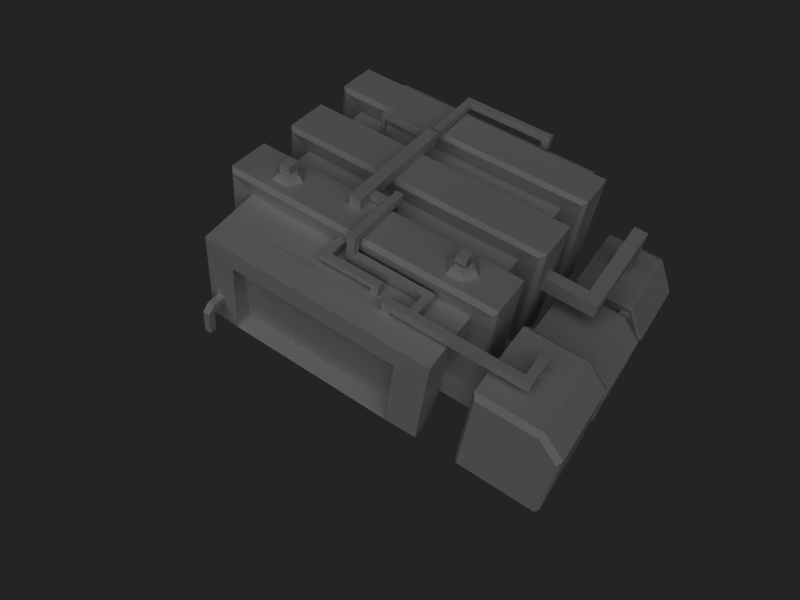 # Source: factory.blend  (saved by Blender 2.45.0; exported with 4.5.12 LTS)
import bpy
from mathutils import Matrix  # noqa: F401  (used for matrix-valued properties, if any)

bpy.ops.wm.read_factory_settings(use_empty=True)
scene = bpy.context.scene
scene.name = 'Scene'

# ---- collections
col_collection_1 = bpy.data.collections.new('Collection 1'); scene.collection.children.link(col_collection_1)
col_collection_2 = bpy.data.collections.new('Collection 2'); scene.collection.children.link(col_collection_2)
col_collection_2.hide_render = True
col_collection_2.hide_viewport = True

# ---- materials (node trees are filled in below, after node groups)
mat_pie_mat_004 = bpy.data.materials.new('PIE_mat.004')
mat_pie_mat_004.alpha_threshold = 0.0
mat_pie_mat_004.roughness = 0.5
mat_pie_mat_004.line_color = (0.0, 0.0, 0.0, 1.0)
mat_pie_mat = bpy.data.materials.new('PIE_mat')
mat_pie_mat.alpha_threshold = 0.0
mat_pie_mat.roughness = 0.5
mat_pie_mat.line_color = (0.0, 0.0, 0.0, 1.0)
mat_pie_mat_001 = bpy.data.materials.new('PIE_mat.001')
mat_pie_mat_001.alpha_threshold = 0.0
mat_pie_mat_001.roughness = 0.5
mat_pie_mat_001.line_color = (0.0, 0.0, 0.0, 1.0)
mat_material = bpy.data.materials.new('Material')
mat_material.alpha_threshold = 0.0
mat_material.roughness = 0.5
mat_material.specular_intensity = 0.3837
mat_material.line_color = (0.0, 0.0, 0.0, 1.0)

# ---- material node trees

# ---- world
world_world_001 = bpy.data.worlds.new('World.001'); scene.world = world_world_001
world_world_001.color = (0.141, 0.141, 0.141)
world_world_001.use_sun_shadow = False
world_world_001.sun_shadow_jitter_overblur = 0.0
world_world_001.cycles.sampling_method = 'MANUAL'
world_world_001.cycles.sample_map_resolution = 256

# ---- cameras
cam_camera = bpy.data.cameras.new('Camera')
cam_camera.passepartout_alpha = 0.2
cam_camera.clip_end = 100.0
cam_camera.lens = 35.0
cam_camera.ortho_scale = 7.314
cam_camera.show_passepartout = False
cam_camera.show_safe_areas = True
cam_camera.dof.focus_distance = 0.0
cam_camera.dof.aperture_fstop = 128.0

# ---- lights
light_lamp_004 = bpy.data.lights.new('Lamp.004', 'POINT')
light_lamp_004.transmission_factor = 0.0
light_lamp_004.energy = 3.515
light_lamp_004.shadow_buffer_clip_start = 0.5
light_lamp_004.shadow_soft_size = 1.0
light_lamp_004.shadow_maximum_resolution = 0.006
light_lamp_004.use_absolute_resolution = True
light_lamp_004.cycles.use_multiple_importance_sampling = False
light_lamp_002 = bpy.data.lights.new('Lamp.002', 'SUN')
light_lamp_002.transmission_factor = 0.0
light_lamp_002.angle = 1.571
light_lamp_002.energy = 1.0
light_lamp_002.shadow_buffer_clip_start = 0.5
light_lamp_002.shadow_soft_size = 1.0
light_lamp_002.shadow_cascade_max_distance = 1000.0
light_lamp_002.cycles.use_multiple_importance_sampling = False

# ---- meshes
me_clean_007 = bpy.data.meshes.new('clean.007')
me_clean_007.from_pydata([(-0.3125, 0.0, 0.0), (-0.1562, -0.2734, 0.0), (-0.09375, -0.1641, 0.1641), (-0.1875, 0.0, 0.1641), (-0.1562, -0.2734, 0.0), (0.1562, -0.2734, 0.0), (0.09375, -0.1641, 0.1641), (-0.09375, -0.1641, 0.1641), (0.1562, -0.2734, 0.0), (0.3125, 0.0, 0.0), (0.1875, 0.0, 0.1641), (0.09375, -0.1641, 0.1641), (0.3125, 0.0, 0.0), (0.1562, 0.2734, 0.0), (0.09375, 0.1641, 0.1641), (0.1875, 0.0, 0.1641), (0.1562, 0.2734, 0.0), (-0.1562, 0.2734, 0.0), (-0.09375, 0.1641, 0.1641), (0.09375, 0.1641, 0.1641), (-0.1562, 0.2734, 0.0), (-0.3125, 0.0, 0.0), (-0.1875, 0.0, 0.1641), (-0.09375, 0.1641, 0.1641), (0.0, 0.0, 0.1641), (-0.09375, 0.1641, 0.1641), (-0.1875, 0.0, 0.1641), (-0.09375, -0.1641, 0.1641), (0.09375, -0.1641, 0.1641), (0.1875, 0.0, 0.1641), (0.09375, 0.1641, 0.1641)], [], [(3, 0, 1, 2), (7, 4, 5, 6), (11, 8, 9, 10), (15, 12, 13, 14), (19, 16, 17, 18), (23, 20, 21, 22), (27, 24, 25, 26), (29, 24, 27, 28), (25, 24, 29, 30)])
_uv = me_clean_007.uv_layers.new(name='base')
_uv.uv.foreach_set('vector', [0.2305, 0.1875, 0.2305, 0.2461, 0.0625, 0.2461, 0.0625, 0.1875, 0.2305, 0.2461, 0.2305, 0.1875, 0.0625, 0.1875, 0.0625, 0.2461, 0.2305, 0.2461, 0.2305, 0.1875, 0.0625, 0.1875, 0.0625, 0.2461, 0.2305, 0.2461, 0.2305, 0.1875, 0.0625, 0.1875, 0.0625, 0.2461, 0.0625, 0.2461, 0.0625, 0.1875, 0.2305, 0.1875, 0.2305, 0.2461, 0.0625, 0.2461, 0.0625, 0.1875, 0.2305, 0.1875, 0.2305, 0.2461, 0.3164, 0.3008, 0.293, 0.2422, 0.3164, 0.1836, 0.3438, 0.2422, 0.2422, 0.2422, 0.293, 0.2422, 0.3164, 0.3008, 0.2656, 0.3008, 0.3164, 0.1836, 0.293, 0.2422, 0.2422, 0.2422, 0.2656, 0.1836])
_uv.active_render = True
_uv = me_clean_007.uv_layers.new(name='teamcolor_meta')
_uv.uv.foreach_set('vector', [1.0, 0.0, 0.0, 0.0, 0.0, 1.0, 1.0, 1.0, 0.0, 1.0, 1.0, 1.0, 1.0, 0.0, 0.0, 0.0, 0.0, 1.0, 1.0, 1.0, 1.0, 0.0, 0.0, 0.0, 0.0, 1.0, 1.0, 1.0, 1.0, 0.0, 0.0, 0.0, 0.0, 1.0, 1.0, 1.0, 1.0, 0.0, 0.0, 0.0, 0.0, 1.0, 1.0, 1.0, 1.0, 0.0, 0.0, 0.0, 0.0, 1.0, 1.0, 1.0, 1.0, 0.0, 0.0, 0.0, 0.0, 1.0, 1.0, 1.0, 1.0, 0.0, 0.0, 0.0, 0.0, 1.0, 1.0, 1.0, 1.0, 0.0, 0.0, 0.0])
me_clean_007.materials.append(mat_pie_mat_004)
me_clean_007.use_remesh_preserve_volume = False
me_clean_007.use_remesh_preserve_attributes = False
me_clean_007.use_mirror_vertex_groups = False
me_clean_007.update()
me_clean_006 = bpy.data.meshes.new('clean.006')
me_clean_006.from_pydata([(-0.3125, 0.0, 0.0), (-0.1562, -0.2734, 0.0), (-0.09375, -0.1641, 0.1641), (-0.1875, 0.0, 0.1641), (-0.1562, -0.2734, 0.0), (0.1562, -0.2734, 0.0), (0.09375, -0.1641, 0.1641), (-0.09375, -0.1641, 0.1641), (0.1562, -0.2734, 0.0), (0.3125, 0.0, 0.0), (0.1875, 0.0, 0.1641), (0.09375, -0.1641, 0.1641), (0.3125, 0.0, 0.0), (0.1562, 0.2734, 0.0), (0.09375, 0.1641, 0.1641), (0.1875, 0.0, 0.1641), (0.1562, 0.2734, 0.0), (-0.1562, 0.2734, 0.0), (-0.09375, 0.1641, 0.1641), (0.09375, 0.1641, 0.1641), (-0.1562, 0.2734, 0.0), (-0.3125, 0.0, 0.0), (-0.1875, 0.0, 0.1641), (-0.09375, 0.1641, 0.1641), (0.0, 0.0, 0.1641), (-0.09375, 0.1641, 0.1641), (-0.1875, 0.0, 0.1641), (-0.09375, -0.1641, 0.1641), (0.09375, -0.1641, 0.1641), (0.1875, 0.0, 0.1641), (0.09375, 0.1641, 0.1641)], [], [(3, 0, 1, 2), (7, 4, 5, 6), (11, 8, 9, 10), (15, 12, 13, 14), (19, 16, 17, 18), (23, 20, 21, 22), (27, 24, 25, 26), (29, 24, 27, 28), (25, 24, 29, 30)])
_uv = me_clean_006.uv_layers.new(name='base')
_uv.uv.foreach_set('vector', [0.2305, 0.1875, 0.2305, 0.2461, 0.0625, 0.2461, 0.0625, 0.1875, 0.2305, 0.2461, 0.2305, 0.1875, 0.0625, 0.1875, 0.0625, 0.2461, 0.2305, 0.2461, 0.2305, 0.1875, 0.0625, 0.1875, 0.0625, 0.2461, 0.2305, 0.2461, 0.2305, 0.1875, 0.0625, 0.1875, 0.0625, 0.2461, 0.0625, 0.2461, 0.0625, 0.1875, 0.2305, 0.1875, 0.2305, 0.2461, 0.0625, 0.2461, 0.0625, 0.1875, 0.2305, 0.1875, 0.2305, 0.2461, 0.3164, 0.3008, 0.293, 0.2422, 0.3164, 0.1836, 0.3438, 0.2422, 0.2422, 0.2422, 0.293, 0.2422, 0.3164, 0.3008, 0.2656, 0.3008, 0.3164, 0.1836, 0.293, 0.2422, 0.2422, 0.2422, 0.2656, 0.1836])
_uv.active_render = True
_uv = me_clean_006.uv_layers.new(name='teamcolor_meta')
_uv.uv.foreach_set('vector', [1.0, 0.0, 0.0, 0.0, 0.0, 1.0, 1.0, 1.0, 0.0, 1.0, 1.0, 1.0, 1.0, 0.0, 0.0, 0.0, 0.0, 1.0, 1.0, 1.0, 1.0, 0.0, 0.0, 0.0, 0.0, 1.0, 1.0, 1.0, 1.0, 0.0, 0.0, 0.0, 0.0, 1.0, 1.0, 1.0, 1.0, 0.0, 0.0, 0.0, 0.0, 1.0, 1.0, 1.0, 1.0, 0.0, 0.0, 0.0, 0.0, 1.0, 1.0, 1.0, 1.0, 0.0, 0.0, 0.0, 0.0, 1.0, 1.0, 1.0, 1.0, 0.0, 0.0, 0.0, 0.0, 1.0, 1.0, 1.0, 1.0, 0.0, 0.0, 0.0])
me_clean_006.materials.append(mat_pie_mat_004)
me_clean_006.use_remesh_preserve_volume = False
me_clean_006.use_remesh_preserve_attributes = False
me_clean_006.use_mirror_vertex_groups = False
me_clean_006.update()
me_clean_003 = bpy.data.meshes.new('clean.003')
me_clean_003.from_pydata([(-0.1562, 0.0, 0.0), (-0.07812, -0.1328, 0.0), (-0.07031, -0.125, 0.05469), (-0.1484, 0.0, 0.05469), (0.07031, -0.1328, 0.0), (0.07031, -0.125, 0.05469), (0.07031, 0.1328, 0.0), (-0.07812, 0.1328, 0.0), (-0.07031, 0.125, 0.05469), (0.07031, 0.125, 0.05469), (0.07031, -0.1328, 0.0), (0.1484, 0.0, 0.0), (0.1406, 0.0, 0.05469), (0.07031, 0.1328, 0.0), (0.1094, -0.05469, 0.05469), (0.09375, 0.0, 0.1641), (0.1016, 0.04688, 0.05469), (-0.1094, 0.04688, 0.05469), (-0.1172, -0.05469, 0.05469), (-0.1016, 0.0, 0.1641), (-0.1562, 0.0, 0.0), (-0.07812, 0.1328, 0.0), (0.07031, 0.1328, 0.0), (-0.07812, -0.1328, 0.0), (0.07031, -0.1328, 0.0), (0.07031, -0.1328, 0.0), (0.07031, 0.1328, 0.0), (0.1484, 0.0, 0.0), (0.07031, 0.125, 0.05469), (-0.07031, 0.125, 0.05469), (-0.1484, 0.0, 0.05469), (0.1406, 0.0, 0.05469), (-0.07031, -0.125, 0.05469), (0.07031, -0.125, 0.05469)], [], [(3, 0, 1, 2), (2, 1, 4, 5), (9, 6, 7, 8), (0, 3, 8, 7), (5, 10, 11, 12), (12, 11, 13, 9), (16, 14, 15), (19, 17, 18), (23, 20, 21, 22), (23, 22, 24), (27, 25, 26), (31, 28, 29, 30), (33, 31, 30, 32)])
_uv = me_clean_003.uv_layers.new(name='base')
_uv.uv.foreach_set('vector', [0.09766, 0.8906, 0.09766, 0.9219, 0.04688, 0.9219, 0.04688, 0.8906, 0.01562, 0.8516, 0.01562, 0.8164, 0.05078, 0.8164, 0.05078, 0.8516, 0.01953, 0.8906, 0.01953, 0.8555, 0.05469, 0.8555, 0.05469, 0.8906, 0.0, 0.9219, 0.0, 0.8906, 0.04688, 0.8906, 0.04688, 0.9219, 0.09375, 0.9219, 0.09766, 0.8906, 0.05078, 0.8906, 0.05078, 0.9219, 0.05078, 0.9219, 0.05078, 0.8906, 0.0, 0.8906, 0.003906, 0.9219, 0.4062, 0.08594, 0.4492, 0.08594, 0.4297, 0.125, 0.4297, 0.125, 0.4062, 0.08594, 0.4492, 0.08594, 0.1367, 0.3789, 0.1562, 0.3438, 0.1367, 0.3125, 0.1055, 0.3125, 0.1367, 0.3789, 0.1055, 0.3125, 0.1055, 0.3789, 0.08594, 0.3438, 0.1055, 0.3789, 0.1055, 0.3125, 0.1562, 0.3438, 0.1406, 0.3789, 0.1055, 0.3789, 0.08594, 0.3438, 0.1406, 0.3125, 0.1562, 0.3438, 0.08594, 0.3438, 0.1055, 0.3125])
_uv.active_render = True
_uv = me_clean_003.uv_layers.new(name='teamcolor_meta')
_uv.uv.foreach_set('vector', [0.1777, 0.04125, 0.1777, 0.03125, 0.09766, 0.03125, 0.09766, 0.04125, 0.07031, 0.03516, 0.07031, 0.04516, 0.1503, 0.04516, 0.1503, 0.03516, 0.07031, 0.03516, 0.07031, 0.04516, 0.1503, 0.04516, 0.1503, 0.03516, 0.09766, 0.03125, 0.09766, 0.04125, 0.1777, 0.04125, 0.1777, 0.03125, 0.09766, 0.03125, 0.09766, 0.04125, 0.1777, 0.04125, 0.1777, 0.03125, 0.09766, 0.03125, 0.09766, 0.04125, 0.1777, 0.04125, 0.1777, 0.03125, 0.04297, 0.03906, 0.123, 0.04906, 0.123, 0.03906, 0.04297, 0.03906, 0.123, 0.04906, 0.123, 0.03906, 0.07031, 0.06641, 0.07031, 0.07641, 0.1503, 0.07641, 0.1503, 0.06641, 0.07031, 0.06641, 0.1503, 0.07641, 0.1503, 0.06641, 0.07031, 0.06641, 0.1503, 0.07641, 0.1503, 0.06641, 0.07031, 0.06641, 0.07031, 0.07641, 0.1503, 0.07641, 0.1503, 0.06641, 0.07031, 0.06641, 0.07031, 0.07641, 0.1503, 0.07641, 0.1503, 0.06641])
me_clean_003.materials.append(mat_pie_mat)
me_clean_003.use_remesh_preserve_volume = False
me_clean_003.use_remesh_preserve_attributes = False
me_clean_003.use_mirror_vertex_groups = False
me_clean_003.update()
me_clean_002 = bpy.data.meshes.new('clean.002')
me_clean_002.from_pydata([(0.09375, 0.1094, 0.1016), (0.09375, -0.1094, 0.1016), (-0.09375, -0.1094, 0.1016), (-0.09375, 0.1094, 0.1016), (0.07812, 0.1094, 0.2109), (-0.07812, 0.1094, 0.2109), (-0.07812, -0.1094, 0.2109), (0.07812, -0.1094, 0.2109), (0.09375, -0.1094, 0.1016), (0.09375, 0.1094, 0.1016), (0.07812, 0.1094, 0.2109), (0.07812, -0.1094, 0.2109)], [], [(3, 0, 1, 2), (7, 4, 5, 6), (4, 0, 3, 5), (5, 3, 2, 6), (6, 2, 1, 7), (11, 8, 9, 10)])
_uv = me_clean_002.uv_layers.new(name='base')
_uv.uv.foreach_set('vector', [0.5117, 0.5547, 0.4688, 0.5547, 0.4688, 0.5078, 0.5117, 0.5078, 0.0, 0.6016, 0.0, 0.7031, 0.08594, 0.7031, 0.08594, 0.6016, 0.08594, 0.3594, 0.08594, 0.4062, 0.0, 0.4062, 0.0, 0.3594, 0.0, 0.6016, 0.0, 0.5547, 0.1016, 0.5547, 0.1016, 0.6016, 0.0, 0.3594, 0.0, 0.3125, 0.08594, 0.3125, 0.08594, 0.3594, 0.1016, 0.6016, 0.1016, 0.5547, 0.0, 0.5547, 0.0, 0.6016])
_uv.active_render = True
_uv = me_clean_002.uv_layers.new(name='teamcolor_meta')
_uv.uv.foreach_set('vector', [1.0, 0.0, 0.0, 0.0, 0.0, 1.0, 1.0, 1.0, 0.0, 1.0, 1.0, 1.0, 1.0, 0.0, 0.0, 0.0, 1.0, 0.0, 0.0, 0.0, 0.0, 1.0, 1.0, 1.0, 0.0, 1.0, 1.0, 1.0, 1.0, 0.0, 0.0, 0.0, 0.0, 1.0, 1.0, 1.0, 1.0, 0.0, 0.0, 0.0, 0.0, 1.0, 1.0, 1.0, 1.0, 0.0, 0.0, 0.0])
me_clean_002.materials.append(mat_pie_mat_001)
me_clean_002.use_remesh_preserve_volume = False
me_clean_002.use_remesh_preserve_attributes = False
me_clean_002.use_mirror_vertex_groups = False
me_clean_002.update()
me_clean_001 = bpy.data.meshes.new('clean.001')
me_clean_001.from_pydata([(0.09375, 0.1094, 0.1016), (0.09375, -0.1094, 0.1016), (-0.09375, -0.1094, 0.1016), (-0.09375, 0.1094, 0.1016), (0.07812, 0.1094, 0.2109), (-0.07812, 0.1094, 0.2109), (-0.07812, -0.1094, 0.2109), (0.07812, -0.1094, 0.2109), (0.09375, -0.1094, 0.1016), (0.09375, 0.1094, 0.1016), (0.07812, 0.1094, 0.2109), (0.07812, -0.1094, 0.2109)], [], [(3, 0, 1, 2), (7, 4, 5, 6), (4, 0, 3, 5), (5, 3, 2, 6), (6, 2, 1, 7), (11, 8, 9, 10)])
_uv = me_clean_001.uv_layers.new(name='base')
_uv.uv.foreach_set('vector', [0.5117, 0.5547, 0.4688, 0.5547, 0.4688, 0.5078, 0.5117, 0.5078, 0.0, 0.6016, 0.0, 0.7031, 0.08594, 0.7031, 0.08594, 0.6016, 0.08594, 0.3594, 0.08594, 0.4062, 0.0, 0.4062, 0.0, 0.3594, 0.0, 0.6016, 0.0, 0.5547, 0.1016, 0.5547, 0.1016, 0.6016, 0.0, 0.3594, 0.0, 0.3125, 0.08594, 0.3125, 0.08594, 0.3594, 0.1016, 0.6016, 0.1016, 0.5547, 0.0, 0.5547, 0.0, 0.6016])
_uv.active_render = True
_uv = me_clean_001.uv_layers.new(name='teamcolor_meta')
_uv.uv.foreach_set('vector', [1.0, 0.0, 0.0, 0.0, 0.0, 1.0, 1.0, 1.0, 0.0, 1.0, 1.0, 1.0, 1.0, 0.0, 0.0, 0.0, 1.0, 0.0, 0.0, 0.0, 0.0, 1.0, 1.0, 1.0, 0.0, 1.0, 1.0, 1.0, 1.0, 0.0, 0.0, 0.0, 0.0, 1.0, 1.0, 1.0, 1.0, 0.0, 0.0, 0.0, 0.0, 1.0, 1.0, 1.0, 1.0, 0.0, 0.0, 0.0])
me_clean_001.materials.append(mat_pie_mat_001)
me_clean_001.use_remesh_preserve_volume = False
me_clean_001.use_remesh_preserve_attributes = False
me_clean_001.use_mirror_vertex_groups = False
me_clean_001.update()
me_clean = bpy.data.meshes.new('clean')
me_clean.from_pydata([(-0.1562, 0.0, 0.0), (-0.07812, -0.1328, 0.0), (-0.07031, -0.125, 0.05469), (-0.1484, 0.0, 0.05469), (0.07031, -0.1328, 0.0), (0.07031, -0.125, 0.05469), (0.07031, 0.1328, 0.0), (-0.07812, 0.1328, 0.0), (-0.07031, 0.125, 0.05469), (0.07031, 0.125, 0.05469), (0.07031, -0.1328, 0.0), (0.1484, 0.0, 0.0), (0.1406, 0.0, 0.05469), (0.07031, 0.1328, 0.0), (0.1094, -0.05469, 0.05469), (0.09375, 0.0, 0.1641), (0.1016, 0.04688, 0.05469), (-0.1094, 0.04688, 0.05469), (-0.1172, -0.05469, 0.05469), (-0.1016, 0.0, 0.1641), (-0.1562, 0.0, 0.0), (-0.07812, 0.1328, 0.0), (0.07031, 0.1328, 0.0), (-0.07812, -0.1328, 0.0), (0.07031, -0.1328, 0.0), (0.07031, -0.1328, 0.0), (0.07031, 0.1328, 0.0), (0.1484, 0.0, 0.0), (0.07031, 0.125, 0.05469), (-0.07031, 0.125, 0.05469), (-0.1484, 0.0, 0.05469), (0.1406, 0.0, 0.05469), (-0.07031, -0.125, 0.05469), (0.07031, -0.125, 0.05469)], [], [(3, 0, 1, 2), (2, 1, 4, 5), (9, 6, 7, 8), (0, 3, 8, 7), (5, 10, 11, 12), (12, 11, 13, 9), (16, 14, 15), (19, 17, 18), (23, 20, 21, 22), (23, 22, 24), (27, 25, 26), (31, 28, 29, 30), (33, 31, 30, 32)])
_uv = me_clean.uv_layers.new(name='base')
_uv.uv.foreach_set('vector', [0.09766, 0.8906, 0.09766, 0.9219, 0.04688, 0.9219, 0.04688, 0.8906, 0.01562, 0.8516, 0.01562, 0.8164, 0.05078, 0.8164, 0.05078, 0.8516, 0.01953, 0.8906, 0.01953, 0.8555, 0.05469, 0.8555, 0.05469, 0.8906, 0.0, 0.9219, 0.0, 0.8906, 0.04688, 0.8906, 0.04688, 0.9219, 0.09375, 0.9219, 0.09766, 0.8906, 0.05078, 0.8906, 0.05078, 0.9219, 0.05078, 0.9219, 0.05078, 0.8906, 0.0, 0.8906, 0.003906, 0.9219, 0.4062, 0.08594, 0.4492, 0.08594, 0.4297, 0.125, 0.4297, 0.125, 0.4062, 0.08594, 0.4492, 0.08594, 0.1367, 0.3789, 0.1562, 0.3438, 0.1367, 0.3125, 0.1055, 0.3125, 0.1367, 0.3789, 0.1055, 0.3125, 0.1055, 0.3789, 0.08594, 0.3438, 0.1055, 0.3789, 0.1055, 0.3125, 0.1562, 0.3438, 0.1406, 0.3789, 0.1055, 0.3789, 0.08594, 0.3438, 0.1406, 0.3125, 0.1562, 0.3438, 0.08594, 0.3438, 0.1055, 0.3125])
_uv.active_render = True
_uv = me_clean.uv_layers.new(name='teamcolor_meta')
_uv.uv.foreach_set('vector', [0.1777, 0.04125, 0.1777, 0.03125, 0.09766, 0.03125, 0.09766, 0.04125, 0.07031, 0.03516, 0.07031, 0.04516, 0.1503, 0.04516, 0.1503, 0.03516, 0.07031, 0.03516, 0.07031, 0.04516, 0.1503, 0.04516, 0.1503, 0.03516, 0.09766, 0.03125, 0.09766, 0.04125, 0.1777, 0.04125, 0.1777, 0.03125, 0.09766, 0.03125, 0.09766, 0.04125, 0.1777, 0.04125, 0.1777, 0.03125, 0.09766, 0.03125, 0.09766, 0.04125, 0.1777, 0.04125, 0.1777, 0.03125, 0.04297, 0.03906, 0.123, 0.04906, 0.123, 0.03906, 0.04297, 0.03906, 0.123, 0.04906, 0.123, 0.03906, 0.07031, 0.06641, 0.07031, 0.07641, 0.1503, 0.07641, 0.1503, 0.06641, 0.07031, 0.06641, 0.1503, 0.07641, 0.1503, 0.06641, 0.07031, 0.06641, 0.1503, 0.07641, 0.1503, 0.06641, 0.07031, 0.06641, 0.07031, 0.07641, 0.1503, 0.07641, 0.1503, 0.06641, 0.07031, 0.06641, 0.07031, 0.07641, 0.1503, 0.07641, 0.1503, 0.06641])
me_clean.materials.append(mat_pie_mat)
me_clean.use_remesh_preserve_volume = False
me_clean.use_remesh_preserve_attributes = False
me_clean.use_mirror_vertex_groups = False
me_clean.update()
me_cube = bpy.data.meshes.new('Cube')
me_cube.from_pydata([(2.694, 0.7565, -0.5684), (2.694, -4.023, -0.5719), (-1.0, -4.023, -0.5719), (-1.0, 0.7618, -0.5684), (2.694, 0.7618, 1.0), (2.694, -4.023, 1.0), (-1.0, -4.023, 1.0), (-1.0, 0.7618, 1.0), (-0.5057, -4.037, 0.6875), (2.199, -4.037, 0.6875), (-0.5057, -4.037, -0.5664), (2.199, -4.037, -0.5664), (2.199, -3.78, -0.5174), (-0.5057, -3.78, -0.5174), (2.199, -3.835, 0.6677), (-0.5057, -3.835, 0.6677), (4.603, 1.011, -0.5681), (3.3, 1.011, -0.5681), (3.3, 1.011, -0.02833), (4.603, -0.2917, -0.588), (3.3, -0.2917, -0.588), (3.3, -0.2917, -0.04821), (3.3, -3.96, 1.005), (3.3, -3.96, -0.5681), (4.603, -3.96, -0.5681), (4.603, -3.96, 0.6815), (3.3, -2.658, 1.005), (3.3, -2.658, -0.5681), (4.603, -2.658, -0.5681), (4.603, -2.658, 0.6815), (4.603, -0.9132, -0.0367), (4.603, -0.9132, -0.5681), (3.3, -0.9132, -0.5681), (3.3, -0.9132, 0.2866), (4.603, -2.216, -0.0367), (4.603, -2.216, -0.5681), (3.3, -2.216, -0.5681), (3.3, -2.216, 0.2866), (2.694, -0.999, -0.4375), (-1.0, -0.9965, -0.4375), (2.694, -0.9965, 1.119), (-1.0, -0.9965, 1.119), (2.694, -1.715, -0.4313), (-1.0, -1.713, -0.4313), (2.694, -1.713, 1.119), (-1.0, -1.713, 1.119), (-1.29, -1.769, 1.372), (-1.29, -1.769, -0.421), (2.984, -1.769, 1.372), (2.984, -1.771, -0.421), (-1.29, -0.9401, 1.372), (-1.29, -0.9401, -0.4281), (2.984, -0.9401, 1.372), (2.984, -0.943, -0.4281), (2.694, -0.3243, -0.441), (-1.0, -0.3202, -0.441), (2.694, -0.3202, 1.119), (-1.0, -0.3202, 1.119), (2.694, 0.3391, -0.4452), (-1.0, 0.3439, -0.4452), (2.694, 0.3439, 1.119), (-1.0, 0.3439, 1.119), (2.694, -2.348, -0.4266), (-1.0, -2.346, -0.4266), (2.694, -2.346, 1.119), (-1.0, -2.346, 1.119), (2.694, -3.037, -0.4228), (-1.0, -3.036, -0.4228), (2.694, -3.036, 1.119), (-1.0, -3.036, 1.119), (-1.303, -3.093, 1.377), (-1.303, -3.093, -0.4173), (2.996, -3.093, 1.377), (2.996, -3.094, -0.4173), (-1.303, -2.29, -0.4217), (-1.303, -2.29, 1.377), (2.996, -2.292, -0.4217), (2.996, -2.29, 1.377), (-1.295, 0.3972, -0.4386), (-1.295, 0.3972, 1.375), (2.989, 0.3917, -0.4386), (2.989, 0.3972, 1.375), (-1.295, -0.3731, -0.4338), (-1.295, -0.3731, 1.375), (2.989, -0.3779, -0.4338), (2.989, -0.3731, 1.375), (2.694, 1.02, 0.9995), (-0.9998, 1.02, 0.9995), (-0.9998, 1.02, -0.5689), (2.694, 1.014, -0.5689), (3.932, -1.473, 0.5434), (3.931, -1.472, 0.7748), (3.699, -1.24, 0.5425), (3.698, -1.239, 0.7748), (3.931, 0.2497, 0.5414), (3.694, 0.2466, 0.5426), (3.931, 0.4868, 0.7746), (3.694, 0.4847, 0.7768), (3.686, 0.498, -0.02355), (3.686, 0.2456, -0.02355), (3.939, 0.498, -0.02355), (3.939, 0.2456, -0.02355), (3.283, -3.189, 0.08121), (3.283, -3.583, 0.08121), (3.283, -3.583, 0.5065), (3.283, -3.189, 0.5065), (2.722, -3.189, 0.5065), (2.722, -3.189, 0.08121), (2.722, -3.583, 0.5065), (2.722, -3.583, 0.08121), (1.391, 1.036, -0.3884), (2.231, 1.035, -0.3884), (2.231, 1.036, -0.03177), (1.391, 1.036, -0.03177), (2.231, 1.682, -0.03434), (1.391, 1.682, -0.03434), (1.391, 1.429, -0.3878), (2.231, 1.428, -0.3866), (1.391, 1.426, -0.5128), (2.231, 1.426, -0.5114), (2.231, 1.86, -0.5125), (1.391, 1.86, -0.5125), (4.271, 1.011, -0.02833), (4.271, -0.2917, -0.04821), (4.271, -3.96, 1.005), (4.271, -2.658, 1.005), (4.271, -0.9132, 0.2866), (4.271, -2.216, 0.2866), (4.119, -0.2891, -0.1605), (4.119, -0.2891, -0.3181), (4.119, -0.9153, -0.2983), (4.119, -0.9153, -0.1407), (4.277, -0.2891, -0.1605), (4.277, -0.2891, -0.3181), (4.277, -0.9153, -0.2983), (4.277, -0.9153, -0.1407), (-0.6832, -3.37, 1.078), (-0.6814, -3.582, 1.054), (-0.4492, -3.582, 1.054), (-0.4503, -3.37, 1.078), (0.3966, -2.621, 1.382), (0.3951, -2.43, 1.382), (0.5903, -2.43, 1.382), (0.5896, -2.62, 1.382), (1.823, -3.537, 1.073), (1.824, -3.654, 1.059), (1.696, -3.653, 1.059), (1.695, -3.536, 1.073), (1.394, -3.358, 1.073), (1.395, -3.475, 1.059), (1.523, -3.475, 1.059), (1.523, -3.358, 1.073), (1.715, -1.956, 1.119), (1.716, -2.074, 1.12), (1.844, -2.074, 1.12), (1.843, -1.956, 1.119), (0.9464, -2.076, 1.119), (0.947, -2.194, 1.12), (0.8191, -2.194, 1.12), (0.8182, -2.076, 1.119), (-0.8489, -4.039, -0.0539), (-0.8481, -4.039, -0.1709), (-0.7319, -4.039, -0.171), (-0.7318, -4.039, -0.05363), (-0.7318, -4.252, -0.05363), (-0.7319, -4.252, -0.171), (-0.8481, -4.252, -0.1709), (-0.8489, -4.252, -0.0539), (-0.8489, -4.365, -0.1691), (-0.7318, -4.366, -0.1691), (-0.7319, -4.371, -0.5744), (-0.849, -4.37, -0.5744), (-0.8482, -4.257, -0.5761), (-0.732, -4.257, -0.5762), (0.8191, -2.193, 1.458), (0.8182, -2.074, 1.578), (0.947, -2.193, 1.458), (0.9464, -2.074, 1.577), (0.9464, -3.235, 1.577), (0.947, -3.115, 1.458), (0.8182, -3.235, 1.577), (0.8191, -3.115, 1.458), (1.52, -3.357, 1.232), (1.521, -3.475, 1.232), (1.398, -3.474, 1.136), (1.397, -3.357, 1.135), (0.6788, -3.363, 1.135), (0.5602, -3.48, 1.136), (0.562, -3.48, 1.232), (0.681, -3.363, 1.232), (0.6814, -3.063, 1.237), (0.5623, -3.063, 1.237), (0.5605, -3.042, 1.138), (0.6792, -3.042, 1.137), (3.735, -3.158, 1.006), (3.736, -3.275, 1.007), (3.864, -3.275, 1.007), (3.863, -3.158, 1.006), (1.693, -3.538, 1.246), (1.694, -3.655, 1.245), (1.826, -3.656, 1.113), (1.825, -3.538, 1.114), (3.735, -3.535, 1.113), (3.864, -3.653, 1.113), (3.867, -3.653, 1.245), (3.732, -3.535, 1.246), (3.734, -3.153, 1.245), (3.869, -3.153, 1.244), (3.866, -3.277, 1.121), (3.737, -3.277, 1.122), (2.05, -3.537, 1.246), (2.049, -3.537, 1.114), (2.049, -3.655, 1.113), (2.05, -3.655, 1.245), (2.171, -3.537, 1.246), (2.172, -3.537, 1.114), (2.172, -3.655, 1.113), (2.171, -3.655, 1.245), (2.169, -3.117, 1.245), (2.17, -3.116, 1.113), (2.05, -3.236, 1.113), (2.051, -3.235, 1.245), (0.8176, -3.235, 1.112), (0.9442, -3.234, 1.244), (0.9458, -3.116, 1.244), (0.8193, -3.115, 1.112), (0.5896, -2.618, 1.625), (0.5903, -2.432, 1.44), (0.3951, -2.432, 1.439), (0.3966, -2.618, 1.626), (0.3966, -0.7179, 1.622), (0.3951, -0.7171, 1.435), (0.5903, -0.7173, 1.435), (0.5896, -0.7173, 1.621), (0.3966, -2.393, 1.625), (0.3951, -2.392, 1.439), (0.5903, -2.392, 1.439), (0.5896, -2.393, 1.625), (0.3966, -2.251, 1.625), (0.3951, -2.243, 1.438), (0.5903, -2.243, 1.439), (0.5896, -2.251, 1.624), (0.5896, -2.619, 1.504), (0.3966, -2.619, 1.504), (0.5903, -2.431, 1.411), (0.3951, -2.431, 1.411), (0.947, -2.258, 1.458), (0.8191, -2.258, 1.458), (0.9464, -2.257, 1.577), (0.8182, -2.257, 1.577), (0.947, -2.377, 1.458), (0.8191, -2.376, 1.458), (0.9464, -2.376, 1.577), (0.8182, -2.376, 1.577), (0.5904, -2.258, 1.576), (0.5909, -2.258, 1.457), (0.5904, -2.377, 1.576), (0.5909, -2.377, 1.458), (1.977, 0.6258, 1.043), (1.974, 0.5072, 1.078), (1.854, 0.5086, 1.078), (1.854, 0.626, 1.043), (0.5895, -0.5859, 1.621), (0.5902, -0.5858, 1.436), (0.3949, -0.5856, 1.435), (0.3964, -0.5865, 1.622), (0.4327, 0.6231, 1.587), (0.4323, 0.6245, 1.476), (0.5511, 0.5055, 1.476), (0.5506, 0.5059, 1.586), (1.976, 0.5068, 1.592), (1.852, 0.5064, 1.481), (1.854, 0.6256, 1.481), (1.978, 0.6242, 1.592), (0.4357, -0.4915, 1.584), (0.4348, -0.491, 1.473), (0.5505, -0.4917, 1.473), (0.55, -0.4917, 1.583), (0.2917, -0.6165, 1.58), (0.2909, -0.6161, 1.479), (0.291, -0.6872, 1.479), (0.2918, -0.6877, 1.58), (-0.3872, -0.6885, 1.572), (-0.3164, -0.6881, 1.5), (-0.3166, -0.6169, 1.5), (-0.3874, -0.6174, 1.572), (-0.3873, -0.6176, 1.12), (-0.3165, -0.6171, 1.12), (-0.3163, -0.6883, 1.12), (-0.3871, -0.6888, 1.12), (0.3771, -2.622, 1.454), (0.5749, -2.622, 1.454), (0.5757, -2.456, 1.454), (0.3755, -2.456, 1.454), (3.07, -1.455, 0.5367), (3.07, -1.454, 0.7912), (3.07, -1.248, 0.5357), (3.07, -1.248, 0.7912), (-1.365, -3.033, 1.448), (3.042, -3.033, 1.448), (-1.365, -2.335, 1.448), (3.042, -2.335, 1.448), (3.072, 0.3509, -0.5663), (3.072, -0.3295, -0.5661), (-1.373, 0.3558, -0.5434), (-1.373, -0.3253, -0.5382), (-1.373, -0.3253, 1.452), (3.052, -0.3253, 1.452), (-1.373, 0.3558, 1.452), (3.052, 0.3558, 1.452), (3.072, -3.034, -0.5648), (3.072, -2.337, -0.565), (-1.365, -3.033, -0.5098), (-1.365, -2.335, -0.5146), (3.073, -1.721, -0.5654), (3.073, -0.9844, -0.5658), (-1.345, -1.719, -0.5241), (-1.345, -0.9818, -0.5319), (-1.345, -0.9818, 1.448), (3.07, -0.9818, 1.448), (-1.345, -1.719, 1.448), (3.07, -1.719, 1.448), (4.56, -4.022, 0.606), (4.252, -4.022, 0.9059), (3.352, -4.022, 0.9059), (4.56, -4.022, -0.565), (3.352, -4.022, -0.565), (4.572, -2.588, 0.6622), (4.258, -2.588, 0.9245), (3.337, -2.588, 0.9687), (3.337, -2.588, -0.5664), (4.572, -2.588, -0.5664), (3.342, -2.282, 0.2631), (4.256, -2.282, 0.2388), (4.569, -2.282, -0.04152), (3.342, -2.282, -0.5664), (4.569, -2.282, -0.5664), (4.573, -0.8476, -0.5718), (3.347, -0.8476, -0.5718), (4.117, -0.8495, -0.1421), (4.266, -0.8495, -0.1421), (4.117, -0.8495, -0.3179), (4.266, -0.8495, -0.2904), (3.347, -0.8476, 0.26), (4.26, -0.8476, 0.26), (4.573, -0.8476, -0.04423), (4.568, -0.3443, -0.5703), (3.345, -0.3443, -0.5703), (4.114, -0.3419, -0.1693), (4.262, -0.3419, -0.1693), (4.114, -0.3419, -0.3171), (4.262, -0.3419, -0.3171), (4.256, -0.3443, -0.06388), (3.345, -0.3443, -0.06388), (4.563, 1.085, -0.5684), (4.249, 1.085, -0.05755), (3.331, 1.085, -0.05755), (3.331, 1.085, -0.5684), (2.199, 0.5881, 0.8713), (-0.5057, 0.5881, 0.8713), (-0.5057, 0.6426, -0.3138), (2.199, 0.6426, -0.3138)], [], [(5, 6, 8, 9), (1, 5, 9, 11), (10, 11, 12, 13), (17, 20, 21, 18), (29, 25, 24, 28), (30, 34, 35, 31), (32, 36, 37, 33), (43, 45, 46, 47), (44, 42, 49, 48), (45, 44, 48, 46), (41, 39, 51, 50), (38, 40, 52, 53), (40, 41, 50, 52), (56, 40, 38, 54), (41, 57, 55, 39), (7, 61, 60, 4), (58, 0, 4, 60), (61, 7, 3, 59), (44, 64, 62, 42), (65, 45, 43, 63), (6, 69, 67, 2), (67, 69, 70, 71), (68, 66, 73, 72), (65, 63, 74, 75), (62, 64, 77, 76), (61, 59, 78, 79), (58, 60, 81, 80), (60, 61, 79, 81), (55, 57, 83, 82), (56, 54, 84, 85), (57, 56, 85, 83), (64, 65, 75, 77), (7, 4, 86, 87), (3, 7, 87, 88), (4, 0, 89, 86), (93, 91, 96, 97), (91, 90, 94, 96), (96, 100, 98, 97), (94, 101, 100, 96), (94, 95, 99, 101), (95, 97, 98, 99), (23, 103, 102, 27), (22, 104, 103, 23), (26, 105, 104, 22), (27, 102, 105, 26), (104, 105, 106, 108), (103, 104, 108, 109), (1, 109, 108, 5), (5, 108, 106, 68), (66, 68, 106, 107), (1, 66, 107, 109), (89, 88, 110, 111), (86, 89, 111, 112), (88, 87, 113, 110), (87, 86, 112, 113), (113, 112, 114, 115), (110, 113, 115, 116), (112, 111, 117, 114), (117, 116, 118, 119), (114, 117, 119, 120), (116, 115, 121, 118), (115, 114, 120, 121), (124, 25, 29, 125), (37, 127, 126, 33), (127, 34, 30, 126), (21, 123, 101, 99), (18, 98, 100, 122), (18, 21, 99, 98), (100, 101, 123, 122), (130, 131, 128, 129), (132, 135, 134, 133), (131, 135, 132, 128), (16, 122, 123, 19), (92, 93, 97, 95), (6, 137, 136, 69), (5, 145, 146, 6), (146, 147, 150), (138, 146, 150, 149), (137, 6, 146, 138), (5, 68, 144, 145), (147, 151, 150), (144, 151, 147), (68, 151, 144), (138, 149, 148, 139), (68, 69, 148, 151), (69, 136, 139, 148), (136, 137, 138, 139), (45, 65, 158, 159), (152, 156, 157, 153), (44, 155, 154, 64), (45, 159, 156, 152), (44, 45, 152, 155), (64, 157, 158, 65), (153, 157, 64, 154), (152, 153, 154, 155), (6, 160, 163, 8), (8, 163, 162, 10), (2, 10, 162, 161), (2, 161, 160, 6), (163, 160, 167, 164), (162, 163, 164, 165), (161, 162, 165, 166), (160, 161, 166, 167), (164, 167, 168, 169), (164, 169, 165), (166, 168, 167), (168, 166, 172, 171), (165, 169, 170, 173), (169, 168, 171, 170), (166, 165, 173, 172), (173, 170, 171, 172), (159, 158, 174, 175), (158, 157, 176, 174), (157, 156, 177, 176), (156, 159, 175, 177), (151, 148, 185, 182), (150, 151, 182, 183), (149, 150, 183, 184), (148, 149, 184, 185), (185, 184, 187, 186), (184, 183, 188, 187), (183, 182, 189, 188), (182, 185, 186, 189), (189, 186, 193, 190), (188, 189, 190, 191), (187, 188, 191, 192), (186, 187, 192, 193), (193, 192, 191, 190), (69, 192, 191, 70), (70, 191, 190, 72), (68, 72, 190, 193), (68, 192, 69), (197, 194, 195, 196), (147, 146, 199, 198), (146, 145, 200, 199), (145, 144, 201, 200), (144, 147, 198, 201), (205, 204, 207, 206), (204, 203, 208, 207), (203, 202, 209, 208), (202, 205, 206, 209), (196, 197, 207, 208), (195, 196, 208, 209), (194, 195, 209, 206), (194, 206, 207, 197), (198, 210, 211, 201), (201, 211, 212, 200), (200, 212, 213, 199), (199, 213, 210, 198), (214, 205, 202, 215), (211, 215, 216, 212), (215, 202, 203, 216), (212, 216, 217, 213), (216, 203, 204, 217), (213, 217, 214, 210), (217, 204, 205, 214), (214, 215, 219, 218), (215, 211, 220, 219), (210, 214, 218, 221), (211, 210, 221, 220), (220, 221, 223, 222), (221, 218, 224, 223), (219, 220, 222, 225), (218, 219, 225, 224), (223, 224, 225, 222), (178, 180, 222, 223), (180, 181, 225, 222), (178, 223, 224, 179), (179, 224, 225, 181), (229, 234, 235, 228), (228, 235, 236, 227), (227, 236, 237, 226), (226, 237, 234, 229), (234, 238, 239, 235), (238, 230, 231, 239), (235, 239, 240, 236), (239, 231, 232, 240), (240, 232, 233, 241), (237, 241, 238, 234), (241, 233, 230, 238), (143, 242, 243, 140), (242, 226, 229, 243), (142, 244, 242, 143), (244, 227, 226, 242), (141, 245, 244, 142), (245, 228, 227, 244), (140, 243, 245, 141), (243, 229, 228, 245), (176, 246, 247, 174), (175, 249, 248, 177), (174, 247, 249, 175), (177, 248, 246, 176), (246, 250, 251, 247), (250, 179, 181, 251), (249, 253, 252, 248), (253, 180, 178, 252), (251, 181, 180, 253), (248, 252, 250, 246), (252, 178, 179, 250), (240, 241, 254, 255), (241, 237, 256, 254), (236, 240, 255, 257), (237, 236, 257, 256), (257, 255, 254, 256), (249, 254, 256, 253), (251, 253, 256, 257), (247, 251, 257, 255), (247, 255, 254, 249), (230, 233, 262, 265), (233, 232, 263, 262), (232, 231, 264, 263), (266, 269, 270, 273), (269, 268, 271, 270), (268, 267, 272, 271), (267, 266, 273, 272), (273, 270, 271, 272), (265, 274, 275, 264), (274, 266, 267, 275), (264, 275, 276, 263), (275, 267, 268, 276), (263, 276, 277, 262), (276, 268, 269, 277), (262, 277, 274, 265), (277, 269, 266, 274), (265, 264, 279, 278), (264, 231, 280, 279), (230, 265, 278, 281), (231, 230, 281, 280), (280, 281, 282, 283), (281, 278, 285, 282), (279, 280, 283, 284), (278, 279, 284, 285), (285, 284, 287, 286), (284, 283, 288, 287), (282, 285, 286, 289), (283, 282, 289, 288), (288, 289, 286, 287), (41, 289, 286, 57), (56, 57, 286, 287), (40, 56, 287, 288), (40, 288, 289, 41), (258, 261, 272, 273), (258, 273, 270, 259), (259, 270, 271, 260), (260, 271, 272, 261), (143, 140, 290, 291), (142, 143, 291, 292), (141, 142, 292, 293), (140, 141, 293, 290), (70, 72, 299, 298), (77, 75, 300, 301), (84, 80, 302, 303), (78, 82, 305, 304), (83, 85, 307, 306), (85, 84, 303, 307), (82, 83, 306, 305), (81, 79, 308, 309), (80, 81, 309, 302), (79, 78, 304, 308), (73, 76, 311, 310), (74, 71, 312, 313), (76, 77, 301, 311), (75, 74, 313, 300), (72, 73, 310, 299), (71, 70, 298, 312), (49, 53, 315, 314), (51, 47, 316, 317), (52, 50, 318, 319), (53, 52, 319, 315), (50, 51, 317, 318), (46, 48, 321, 320), (48, 49, 314, 321), (47, 46, 320, 316), (300, 293, 292, 301), (299, 301, 292, 291), (298, 299, 291, 290), (298, 290, 293, 300), (321, 314, 294, 295), (315, 319, 297, 296), (319, 321, 295, 297), (314, 315, 296, 294), (308, 306, 307, 309), (309, 307, 303, 302), (306, 308, 304, 305), (301, 299, 310, 311), (298, 300, 313, 312), (318, 320, 321, 319), (320, 318, 317, 316), (91, 93, 297, 295), (90, 91, 295, 294), (92, 296, 297, 93), (25, 124, 323, 322), (124, 22, 324, 323), (24, 25, 322, 325), (22, 23, 326, 324), (323, 324, 326), (322, 323, 325), (323, 326, 325), (26, 194, 197, 125), (22, 195, 194, 26), (22, 124, 196, 195), (124, 125, 197, 196), (125, 29, 327, 328), (26, 125, 328, 329), (29, 28, 331, 327), (27, 26, 329, 330), (328, 327, 331), (329, 328, 330), (328, 331, 330), (127, 37, 332, 333), (34, 127, 333, 334), (37, 36, 335, 332), (35, 34, 334, 336), (333, 332, 335), (334, 333, 336), (333, 335, 336), (135, 131, 339, 340), (130, 134, 342, 341), (134, 135, 340, 342), (131, 130, 341, 339), (33, 126, 344, 343), (126, 30, 345, 344), (32, 33, 343, 338), (30, 31, 337, 345), (338, 339, 341), (338, 344, 339), (337, 338, 341), (337, 341, 342), (337, 342, 340), (337, 340, 344), (344, 340, 339), (344, 345, 337), (343, 344, 338), (128, 132, 349, 348), (133, 129, 350, 351), (132, 133, 351, 349), (129, 128, 348, 350), (19, 123, 352, 346), (123, 21, 353, 352), (21, 20, 347, 353), (347, 350, 348), (346, 350, 347), (346, 351, 350), (346, 349, 351), (346, 352, 349), (352, 348, 349), (347, 348, 352), (352, 353, 347), (122, 16, 354, 355), (18, 122, 355, 356), (17, 18, 356, 357), (356, 355, 357), (355, 354, 357), (13, 12, 361, 360), (361, 358, 359, 360), (12, 14, 15, 13), (9, 358, 361, 11), (8, 10, 360, 359)])
me_cube.polygons.foreach_set('use_smooth', [0, 0, 0, 0, 0, 0, 0, 0, 0, 0, 0, 0, 0, 0, 0, 0, 0, 0, 0, 0, 0, 0, 0, 0, 0, 0, 0, 0, 0, 0, 0, 0, 0, 0, 0, 0, 0, 0, 0, 0, 0, 0, 0, 0, 0, 0, 0, 0, 0, 0, 0, 0, 0, 0, 0, 0, 0, 0, 0, 0, 0, 0, 0, 0, 0, 0, 0, 0, 0, 0, 0, 0, 0, 0, 0, 0, 0, 0, 0, 0, 0, 0, 0, 0, 0, 0, 0, 0, 1, 0, 0, 0, 0, 0, 0, 0, 0, 0, 0, 0, 0, 0, 0, 0, 0, 0, 0, 0, 0, 0, 0, 0, 0, 0, 0, 0, 0, 0, 0, 0, 0, 0, 0, 0, 0, 0, 0, 0, 0, 0, 0, 0, 0, 0, 0, 0, 0, 0, 0, 0, 0, 0, 0, 0, 0, 0, 0, 0, 0, 0, 0, 0, 0, 0, 0, 0, 0, 0, 0, 0, 0, 0, 0, 0, 0, 0, 0, 0, 0, 0, 0, 0, 0, 0, 0, 0, 0, 0, 0, 0, 0, 0, 0, 0, 0, 0, 0, 0, 0, 0, 0, 0, 0, 0, 0, 0, 0, 0, 0, 0, 0, 0, 0, 0, 0, 0, 0, 0, 0, 0, 0, 0, 0, 0, 0, 0, 0, 0, 0, 0, 0, 0, 0, 0, 0, 0, 0, 0, 0, 0, 0, 0, 0, 0, 0, 0, 0, 0, 0, 0, 0, 0, 0, 0, 0, 0, 0, 0, 0, 0, 0, 0, 0, 0, 0, 0, 0, 0, 0, 0, 0, 0, 0, 0, 0, 0, 0, 0, 0, 0, 0, 0, 0, 0, 0, 0, 0, 0, 0, 0, 0, 0, 0, 0, 0, 0, 0, 0, 0, 0, 0, 0, 0, 0, 0, 0, 0, 0, 0, 0, 0, 0, 0, 0, 0, 0, 0, 0, 0, 0, 0, 0, 0, 0, 0, 0, 0, 0, 0, 0, 0, 0, 0, 0, 0, 0, 0, 0, 0, 0, 0, 0, 0, 0, 0, 0, 0, 0, 0, 0, 0, 0, 0, 0, 0, 0, 0, 0, 0, 0, 0, 0, 0, 0, 0, 0, 0, 0])
_uv = me_cube.uv_layers.new(name='UVTex')
_uv.uv.foreach_set('vector', [0.3835, 0.9982, 0.009305, 0.9982, 0.05938, 0.9666, 0.3334, 0.9666, 0.3837, 0.839, 0.3837, 0.9982, 0.3337, 0.9666, 0.3337, 0.8395, 0.06022, 0.8412, 0.3343, 0.8412, 0.3335, 0.8651, 0.05945, 0.8651, 0.3657, 0.4059, 0.2355, 0.4059, 0.2355, 0.4434, 0.3657, 0.4434, 0.1861, 0.1495, 0.009494, 0.1495, 0.009494, 0.002409, 0.1861, 0.002409, 0.1876, 0.2129, 0.01105, 0.2129, 0.01105, 0.1632, 0.1876, 0.1632, 0.3641, 0.4059, 0.2339, 0.4059, 0.2339, 0.4749, 0.3641, 0.4749, 0.8174, 0.372, 0.8174, 0.2414, 0.7937, 0.2202, 0.7929, 0.372, 0.8386, 0.3567, 0.8388, 0.2231, 0.8181, 0.2231, 0.8174, 0.3777, 0.4255, 0.7286, 0.7475, 0.7286, 0.7728, 0.7511, 0.4002, 0.7511, 0.8386, 0.3567, 0.8388, 0.2231, 0.8181, 0.2231, 0.8174, 0.3777, 0.8174, 0.372, 0.8174, 0.2414, 0.7937, 0.2202, 0.7929, 0.372, 0.7475, 0.7286, 0.4255, 0.7286, 0.4002, 0.7511, 0.7728, 0.7511, 0.2875, 0.7347, 0.2165, 0.7347, 0.2162, 0.5713, 0.2871, 0.5709, 0.2137, 0.7328, 0.2847, 0.7328, 0.2847, 0.569, 0.2137, 0.5693, 0.01863, 0.7893, 0.01926, 0.7435, 0.3677, 0.7435, 0.3671, 0.7893, 0.2893, 0.5718, 0.3331, 0.5589, 0.3337, 0.7236, 0.2898, 0.7361, 0.2891, 0.7349, 0.333, 0.7225, 0.333, 0.5577, 0.2891, 0.5706, 0.2857, 0.7334, 0.2192, 0.7334, 0.219, 0.5711, 0.2855, 0.5706, 0.2175, 0.7328, 0.284, 0.7328, 0.284, 0.57, 0.2175, 0.5705, 0.1024, 0.7225, 0.2061, 0.7349, 0.2061, 0.573, 0.1024, 0.5573, 0.8174, 0.372, 0.8174, 0.2414, 0.7937, 0.2202, 0.7929, 0.372, 0.8386, 0.3567, 0.8388, 0.2231, 0.8181, 0.2231, 0.8174, 0.3777, 0.8386, 0.3567, 0.8388, 0.2231, 0.8181, 0.2231, 0.8174, 0.3777, 0.8174, 0.372, 0.8174, 0.2414, 0.7937, 0.2202, 0.7929, 0.372, 0.8386, 0.3567, 0.8388, 0.2231, 0.8181, 0.2231, 0.8174, 0.3777, 0.8174, 0.372, 0.8174, 0.2414, 0.7937, 0.2202, 0.7929, 0.372, 0.7475, 0.7286, 0.4255, 0.7286, 0.3997, 0.7514, 0.7732, 0.7514, 0.8174, 0.372, 0.8174, 0.2414, 0.7937, 0.2202, 0.7929, 0.372, 0.8386, 0.3567, 0.8388, 0.2231, 0.8181, 0.2231, 0.8174, 0.3777, 0.4255, 0.7286, 0.7475, 0.7286, 0.7732, 0.7514, 0.3997, 0.7514, 0.7475, 0.7286, 0.4255, 0.7286, 0.3991, 0.7515, 0.7739, 0.7515, 0.01863, 0.7893, 0.3671, 0.7893, 0.3692, 0.8349, 0.02079, 0.8349, 0.333, 0.5577, 0.333, 0.7225, 0.3601, 0.7224, 0.3601, 0.5577, 0.3337, 0.7236, 0.3331, 0.5589, 0.3602, 0.5588, 0.3608, 0.7236, 0.3368, 0.2855, 0.3626, 0.2599, 0.1457, 0.26, 0.1459, 0.286, 0.3639, 0.2591, 0.364, 0.2337, 0.1749, 0.233, 0.1488, 0.2585, 0.3907, 0.2608, 0.3916, 0.3484, 0.3639, 0.3484, 0.3647, 0.2605, 0.3636, 0.2857, 0.3641, 0.3478, 0.3905, 0.3482, 0.3896, 0.2597, 0.1125, 0.4003, 0.07051, 0.4005, 0.06907, 0.3003, 0.1137, 0.3003, 0.3371, 0.2854, 0.3633, 0.2597, 0.3647, 0.3476, 0.337, 0.3476, 0.2336, 0.4059, 0.2713, 0.4543, 0.3106, 0.4543, 0.3638, 0.4059, 0.2336, 0.5466, 0.2713, 0.4968, 0.2713, 0.4543, 0.2336, 0.4059, 0.3638, 0.5466, 0.3106, 0.4968, 0.2713, 0.4968, 0.2336, 0.5466, 0.3638, 0.4059, 0.3106, 0.4543, 0.3106, 0.4968, 0.3638, 0.5466, 0.2022, 0.3266, 0.2454, 0.3266, 0.2454, 0.2958, 0.2022, 0.2958, 0.1556, 0.3266, 0.2023, 0.3266, 0.2023, 0.2958, 0.1556, 0.2958, 0.1033, 0.5558, 0.1496, 0.6244, 0.1496, 0.6691, 0.1033, 0.7209, 0.1033, 0.7209, 0.1496, 0.6691, 0.1909, 0.6691, 0.207, 0.7334, 0.2069, 0.5715, 0.207, 0.7334, 0.1909, 0.6691, 0.1909, 0.6244, 0.1033, 0.5558, 0.2069, 0.5715, 0.1909, 0.6244, 0.1496, 0.6244, 0.7779, 0.8376, 0.3914, 0.8376, 0.6415, 0.8563, 0.7294, 0.8563, 0.7779, 1.0, 0.7779, 0.8376, 0.7294, 0.8563, 0.7294, 0.8933, 0.3914, 0.8376, 0.3914, 1.0, 0.6415, 0.8933, 0.6415, 0.8563, 0.3914, 1.0, 0.7779, 1.0, 0.7294, 0.8933, 0.6415, 0.8933, 0.008931, 0.4629, 0.09804, 0.4629, 0.09807, 0.5315, 0.008962, 0.5315, 0.008215, 0.4268, 0.008215, 0.4625, 0.07302, 0.4623, 0.04768, 0.4268, 0.008215, 0.4625, 0.008094, 0.4268, 0.04759, 0.4269, 0.07302, 0.4623, 0.09716, 0.5997, 0.009955, 0.5995, 0.01, 0.5866, 0.0972, 0.5867, 0.07302, 0.4623, 0.04759, 0.4269, 0.04738, 0.4144, 0.09091, 0.4143, 0.04768, 0.4268, 0.07302, 0.4623, 0.09091, 0.4143, 0.04733, 0.4143, 0.008962, 0.5315, 0.09807, 0.5315, 0.09811, 0.5856, 0.009008, 0.5856, 0.2055, 0.0801, 0.2055, 0.01735, 0.382, 0.01735, 0.382, 0.0801, 0.2065, 0.2145, 0.2065, 0.08264, 0.3835, 0.08264, 0.3835, 0.2145, 0.2057, 0.07981, 0.2057, 0.01706, 0.3822, 0.01706, 0.3822, 0.07981, 0.2052, 0.214, 0.2052, 0.0821, 0.2781, 0.1272, 0.2781, 0.1615, 0.3821, 0.214, 0.3124, 0.1615, 0.3124, 0.1272, 0.3821, 0.0821, 0.3821, 0.214, 0.2052, 0.214, 0.2781, 0.1615, 0.3124, 0.1615, 0.3124, 0.1272, 0.2781, 0.1272, 0.2052, 0.0821, 0.3821, 0.0821, 0.259, 0.329, 0.259, 0.3116, 0.3278, 0.3116, 0.3278, 0.329, 0.3278, 0.3116, 0.259, 0.3116, 0.259, 0.329, 0.3278, 0.329, 0.3279, 0.3111, 0.3279, 0.2938, 0.2591, 0.2938, 0.2591, 0.3111, 0.3818, 0.01782, 0.3818, 0.08029, 0.2055, 0.08029, 0.2055, 0.01782, 0.3623, 0.2338, 0.3622, 0.2593, 0.1728, 0.2595, 0.199, 0.2338, 0.0, 1.0, 1.0, 1.0, 1.0, 0.0, 0.0, 0.0, 0.0, 1.0, 0.0, 0.0, 1.0, 0.0, 1.0, 1.0, 0.0, 1.0, 0.0, 0.0, 1.0, 0.0, 0.0, 1.0, 1.0, 1.0, 1.0, 0.0, 0.0, 0.0, 0.0, 1.0, 1.0, 1.0, 1.0, 0.0, 0.0, 0.0, 0.0, 1.0, 0.0, 0.0, 1.0, 0.0, 1.0, 1.0, 0.0, 1.0, 1.0, 0.0, 0.0, 0.0, 0.0, 1.0, 1.0, 0.0, 0.0, 0.0, 0.0, 1.0, 1.0, 0.0, 0.0, 0.0, 0.0, 1.0, 1.0, 1.0, 1.0, 0.0, 0.0, 0.0, 0.0, 1.0, 0.0, 0.0, 1.0, 0.0, 1.0, 1.0, 0.0, 1.0, 0.0, 0.0, 1.0, 0.0, 1.0, 1.0, 0.0, 1.0, 0.0, 0.0, 1.0, 0.0, 1.0, 1.0, 0.0, 1.0, 0.0, 0.0, 1.0, 0.0, 1.0, 1.0, 0.0, 1.0, 0.0, 0.0, 1.0, 0.0, 1.0, 1.0, 0.0, 1.0, 1.0, 1.0, 1.0, 0.0, 0.0, 0.0, 0.0, 1.0, 1.0, 1.0, 1.0, 0.0, 0.0, 0.0, 0.0, 1.0, 0.0, 0.0, 1.0, 0.0, 1.0, 1.0, 0.0, 1.0, 0.0, 0.0, 1.0, 0.0, 1.0, 1.0, 0.0, 1.0, 1.0, 1.0, 1.0, 0.0, 0.0, 0.0, 0.0, 1.0, 0.0, 0.0, 1.0, 0.0, 1.0, 1.0, 0.0, 1.0, 0.0, 0.0, 1.0, 0.0, 1.0, 1.0, 0.0, 1.0, 1.0, 1.0, 1.0, 0.0, 0.0, 0.0, 0.0, 1.0, 1.0, 1.0, 1.0, 0.0, 0.0, 0.0, 0.0, 1.0, 1.0, 1.0, 1.0, 0.0, 0.0, 0.0, 0.0, 1.0, 0.0, 0.0, 1.0, 0.0, 1.0, 1.0, 0.0, 1.0, 0.0, 0.0, 1.0, 0.0, 1.0, 1.0, 0.0, 1.0, 0.0, 0.0, 1.0, 0.0, 1.0, 1.0, 0.0, 1.0, 0.0, 0.0, 1.0, 0.0, 1.0, 1.0, 0.0, 1.0, 0.0, 0.0, 1.0, 0.0, 1.0, 1.0, 0.0, 1.0, 1.0, 0.0, 0.0, 0.0, 0.0, 1.0, 1.0, 0.0, 0.0, 0.0, 0.0, 1.0, 1.0, 1.0, 1.0, 0.0, 0.0, 0.0, 0.0, 1.0, 1.0, 1.0, 1.0, 0.0, 0.0, 0.0, 0.0, 1.0, 1.0, 1.0, 1.0, 0.0, 0.0, 0.0, 0.0, 1.0, 1.0, 1.0, 1.0, 0.0, 0.0, 0.0, 0.0, 1.0, 1.0, 1.0, 1.0, 0.0, 0.0, 0.0, 0.0, 1.0, 0.0, 0.0, 1.0, 0.0, 1.0, 1.0, 0.0, 1.0, 0.0, 0.0, 1.0, 0.0, 1.0, 1.0, 0.0, 1.0, 0.0, 0.0, 1.0, 0.0, 1.0, 1.0, 0.0, 1.0, 0.0, 0.0, 1.0, 0.0, 1.0, 1.0, 0.0, 1.0, 0.0, 0.0, 1.0, 0.0, 1.0, 1.0, 0.0, 1.0, 0.0, 0.0, 1.0, 0.0, 1.0, 1.0, 0.0, 1.0, 0.0, 0.0, 1.0, 0.0, 1.0, 1.0, 0.0, 1.0, 0.0, 0.0, 1.0, 0.0, 1.0, 1.0, 0.0, 1.0, 0.0, 0.0, 1.0, 0.0, 1.0, 1.0, 0.0, 1.0, 0.0, 0.0, 1.0, 0.0, 1.0, 1.0, 0.0, 1.0, 0.0, 0.0, 1.0, 0.0, 1.0, 1.0, 0.0, 1.0, 0.0, 0.0, 1.0, 0.0, 1.0, 1.0, 0.0, 1.0, 0.0, 0.0, 1.0, 0.0, 1.0, 1.0, 0.0, 1.0, 0.0, 0.0, 1.0, 0.0, 1.0, 1.0, 0.0, 1.0, 0.0, 0.0, 1.0, 0.0, 1.0, 1.0, 0.0, 1.0, 0.0, 0.0, 1.0, 0.0, 1.0, 1.0, 0.0, 1.0, 0.0, 0.0, 1.0, 0.0, 1.0, 1.0, 0.0, 1.0, 1.0, 1.0, 1.0, 0.0, 0.0, 0.0, 0.0, 1.0, 1.0, 1.0, 1.0, 0.0, 0.0, 0.0, 0.0, 1.0, 0.0, 0.0, 1.0, 0.0, 1.0, 1.0, 0.0, 1.0, 1.0, 0.0, 0.0, 0.0, 0.0, 1.0, 0.0, 0.0, 1.0, 0.0, 1.0, 1.0, 0.0, 1.0, 0.0, 0.0, 1.0, 0.0, 1.0, 1.0, 0.0, 1.0, 0.0, 0.0, 1.0, 0.0, 1.0, 1.0, 0.0, 1.0, 0.0, 0.0, 1.0, 0.0, 1.0, 1.0, 0.0, 1.0, 0.0, 0.0, 1.0, 0.0, 1.0, 1.0, 0.0, 1.0, 0.0, 0.0, 1.0, 0.0, 1.0, 1.0, 0.0, 1.0, 0.0, 0.0, 1.0, 0.0, 1.0, 1.0, 0.0, 1.0, 0.0, 0.0, 1.0, 0.0, 1.0, 1.0, 0.0, 1.0, 0.0, 0.0, 1.0, 0.0, 1.0, 1.0, 0.0, 1.0, 0.0, 0.0, 1.0, 0.0, 1.0, 1.0, 0.0, 1.0, 0.0, 0.0, 1.0, 0.0, 1.0, 1.0, 0.0, 1.0, 1.0, 1.0, 1.0, 0.0, 0.0, 0.0, 0.0, 1.0, 1.0, 1.0, 1.0, 0.0, 0.0, 0.0, 0.0, 0.0, 0.5, 3.167e-10, 0.5, 1.0, 0.0, 1.0, 0.0, 0.0, 0.5, -1.011e-06, 0.5, 1.0, 0.0, 1.0, 0.0, 0.0, 0.5, 3.181e-10, 0.5, 1.0, 0.0, 1.0, 0.0, 0.0, 0.5, 1.012e-06, 0.5, 1.0, 0.0, 1.0, 0.75, 1.584e-10, 1.0, 0.0, 1.0, 1.0, 0.75, 1.0, 0.5, -1.011e-06, 0.75, -1.516e-06, 0.75, 1.0, 0.5, 1.0, 0.75, -1.516e-06, 1.0, 0.0, 1.0, 1.0, 0.75, 1.0, 0.5, 3.181e-10, 0.75, 1.59e-10, 0.75, 1.0, 0.5, 1.0, 0.75, 1.59e-10, 1.0, 0.0, 1.0, 1.0, 0.75, 1.0, 0.5, 1.012e-06, 0.75, 1.517e-06, 0.75, 1.0, 0.5, 1.0, 0.75, 1.517e-06, 1.0, 0.0, 1.0, 1.0, 0.75, 1.0, 0.5, 3.167e-10, 0.75, 1.584e-10, 0.75, 1.0, 0.5, 1.0, 0.5, 3.167e-10, 0.75, 1.584e-10, 0.75, 1.0, 0.5, 1.0, 0.5, 3.167e-10, 0.75, 1.584e-10, 0.75, 1.0, 0.5, 1.0, 0.5, 3.167e-10, 0.75, 1.584e-10, 0.75, 1.0, 0.5, 1.0, 0.5, 3.167e-10, 0.75, 1.584e-10, 0.75, 1.0, 0.5, 1.0, 0.5, 3.167e-10, 0.75, 1.584e-10, 0.75, 1.0, 0.5, 1.0, 0.5, 3.167e-10, 0.75, 1.584e-10, 0.75, 1.0, 0.5, 1.0, 0.5, 3.167e-10, 0.75, 1.584e-10, 0.75, 1.0, 0.5, 1.0, 0.5, 3.167e-10, 0.75, 1.584e-10, 0.75, 1.0, 0.5, 1.0, 0.0, 1.0, 0.0, 0.0, 1.0, 0.0, 1.0, 1.0, 0.0, 1.0, 1.0, 1.0, 1.0, 0.0, 0.0, 0.0, 0.0, 1.0, 0.0, 0.0, 1.0, 0.0, 1.0, 1.0, 0.0, 1.0, 1.0, 1.0, 1.0, 0.0, 0.0, 0.0, 1.0, 1.0, 1.0, 0.5, -3.204e-07, 0.5, 0.0, 1.0, 1.0, 1.0, 1.0, 0.5, 1.526e-07, 0.5, 0.0, 1.0, 1.0, 1.0, 1.0, 0.5, 0.0, 0.5, 0.0, 1.0, 1.0, 1.0, 1.0, 0.5, 0.0, 0.5, 0.0, 1.0, 1.0, 0.5, 1.0, 0.25, 1.602e-07, 0.25, -3.204e-07, 0.5, 1.0, 0.25, 1.0, 0.0, 0.0, 0.0, 1.602e-07, 0.25, 1.0, 0.5, 1.0, 0.25, 7.631e-08, 0.25, 1.526e-07, 0.5, 1.0, 0.25, 1.0, 0.0, 0.0, 0.0, 7.631e-08, 0.25, 1.0, 0.25, 1.0, 0.0, 0.0, 0.0, 0.0, 0.25, 1.0, 0.5, 1.0, 0.25, 7.718e-08, 0.25, 0.0, 0.5, 1.0, 0.25, 1.0, 0.0, 0.0, 0.0, 7.718e-08, 0.25, 1.0, 1.0, 1.0, 0.5, 0.0, 0.5, 0.0, 1.0, 1.0, 0.5, 1.0, 0.0, 0.0, 0.0, 0.0, 0.5, 1.0, 1.0, 1.0, 0.5, 0.0, 0.5, 0.0, 1.0, 1.0, 0.5, 1.0, 0.0, 0.0, 0.0, 0.0, 0.5, 1.0, 1.0, 1.0, 0.5, 0.0, 0.5, 0.0, 1.0, 1.0, 0.5, 1.0, 0.0, 0.0, 0.0, 0.0, 0.5, 1.0, 1.0, 1.0, 0.5, 1.25e-08, 0.5, 0.0, 1.0, 1.0, 0.5, 1.0, 0.0, 0.0, 0.0, 1.25e-08, 0.5, 0.0, 0.0, 0.5, -4.822e-13, 0.5, 1.0, 0.0, 1.0, 0.0, 1.0, 0.5, 1.0, 0.5, 0.0, 0.0, 0.0, 0.0, 1.0, 0.5, 1.0, 0.5, 5.004e-07, 0.0, 0.0, 0.0, 0.0, 0.5, 5.004e-07, 0.5, 1.0, 0.0, 1.0, 0.5, -4.822e-13, 0.75, -2.331e-07, 0.75, 1.0, 0.5, 1.0, 0.75, -2.331e-07, 1.0, 0.0, 1.0, 1.0, 0.75, 1.0, 0.5, 1.0, 0.75, 1.0, 0.75, -2.323e-07, 0.5, 0.0, 0.75, 1.0, 1.0, 1.0, 1.0, 0.0, 0.75, -2.323e-07, 0.75, 1.0, 1.0, 1.0, 1.0, 0.0, 0.75, 7.509e-07, 0.5, 5.004e-07, 0.75, 7.506e-07, 0.75, 1.0, 0.5, 1.0, 0.75, 7.506e-07, 1.0, 0.0, 1.0, 1.0, 0.75, 1.0, 1.0, 0.25, 1.0, 0.0, 0.0, 0.0, 0.0, 0.25, 1.0, 0.5, 1.0, 0.25, 7.718e-08, 0.25, 0.0, 0.5, 1.0, 0.5, 1.0, 0.25, 0.0, 0.25, 0.0, 0.5, 1.0, 0.5, 1.0, 0.25, 0.0, 0.25, 0.0, 0.5, 1.0, 0.5, 1.0, 0.25, 0.0, 0.25, 0.0, 0.5, 0.0, 1.0, 0.0, 0.0, 1.0, 0.0, 1.0, 1.0, 0.0, 1.0, 0.0, 0.0, 1.0, 0.0, 1.0, 1.0, 0.0, 1.0, 1.0, 1.0, 1.0, 0.0, 0.0, 0.0, 0.0, 1.0, 1.0, 1.0, 1.0, 0.0, 0.0, 0.0, 1.0, 0.25, 1.0, 0.0, 0.0, 0.0, 7.718e-08, 0.25, 1.0, 0.25, 1.0, 0.0, 0.0, 0.0, 0.0, 0.25, 1.0, 0.25, 1.0, 0.0, 0.0, 0.0, 7.631e-08, 0.25, 0.0, 1.0, 1.0, 1.0, 1.0, 0.0, 0.0, 0.0, 0.0, 1.0, 1.0, 1.0, 1.0, 0.0, 0.0, 0.0, 0.0, 1.0, 1.0, 1.0, 1.0, 0.0, 0.0, 0.0, 0.0, 1.0, 1.0, 1.0, 1.0, 0.0, 0.0, 0.0, 0.0, 1.0, 1.0, 1.0, 1.0, 0.0, 0.0, 0.0, 1.0, 1.0, 1.0, 0.5, -3.196e-07, 0.5, 0.0, 1.0, 1.0, 0.5, 1.0, 0.0, 0.0, 0.0, -3.196e-07, 0.5, 1.0, 1.0, 1.0, 0.5, -1.526e-07, 0.5, 0.0, 1.0, 1.0, 0.5, 1.0, 0.0, 0.0, 0.0, -1.526e-07, 0.5, 1.0, 1.0, 1.0, 0.5, 3.21e-07, 0.5, 0.0, 1.0, 1.0, 0.5, 1.0, 0.0, 0.0, 0.0, 3.21e-07, 0.5, 1.0, 1.0, 1.0, 0.5, -7.718e-08, 0.5, 0.0, 1.0, 1.0, 0.5, 1.0, 0.0, 0.0, 0.0, -7.718e-08, 0.5, 1.0, 1.0, 1.0, 0.5, -3.196e-07, 0.5, 0.0, 1.0, 1.0, 0.25, 1.0, 0.0, 0.0, 0.0, 1.602e-07, 0.25, 1.0, 0.25, 1.0, 0.0, 0.0, 0.0, 1.602e-07, 0.25, 1.0, 0.25, 1.0, 0.0, 0.0, 0.0, 1.602e-07, 0.25, 1.0, 0.25, 1.0, 0.0, 0.0, 0.0, 1.602e-07, 0.25, 1.0, 0.25, 1.0, 0.0, 0.0, 0.0, 1.602e-07, 0.25, 1.0, 0.25, 1.0, 0.0, 0.0, 0.0, 1.602e-07, 0.25, 1.0, 0.25, 1.0, 0.0, 0.0, 0.0, 1.602e-07, 0.25, 1.0, 0.25, 1.0, 0.0, 0.0, 0.0, 1.602e-07, 0.25, 1.0, 0.25, 1.0, 0.0, 0.0, 0.0, 1.602e-07, 0.25, 1.0, 0.25, 1.0, 0.0, 0.0, 0.0, 1.602e-07, 0.25, 1.0, 0.25, 1.0, 0.0, 0.0, 0.0, 1.602e-07, 0.25, 1.0, 0.25, 1.0, 0.0, 0.0, 0.0, 1.602e-07, 0.25, 0.0, 1.0, 1.0, 1.0, 1.0, 0.0, 0.0, 0.0, 0.0, 1.0, 0.0, 0.0, 1.0, 0.0, 1.0, 1.0, 0.0, 1.0, 0.0, 0.0, 1.0, 0.0, 1.0, 1.0, 0.0, 1.0, 1.0, 1.0, 1.0, 0.0, 0.0, 0.0, 0.0, 1.0, 0.0, 0.0, 1.0, 0.0, 1.0, 1.0, 0.0, 1.0, 1.0, 1.0, 1.0, 0.0, 0.0, 0.0, 0.0, 1.0, 0.0, 0.0, 1.0, 0.0, 1.0, 1.0, 0.0, 1.0, 1.0, 1.0, 1.0, 0.0, 0.0, 0.0, 0.0, 1.0, 1.0, 1.0, 1.0, 0.0, 0.0, 0.0, 0.0, 1.0, 0.0, 0.0, 1.0, 0.0, 1.0, 1.0, 0.0, 1.0, 1.0, 1.0, 1.0, 0.0, 0.0, 0.0, 0.0, 1.0, 0.0, 0.0, 1.0, 0.0, 1.0, 1.0, 0.0, 1.0, 1.0, 1.0, 1.0, 0.0, 0.0, 0.0, 0.0, 1.0, 1.0, 1.0, 1.0, 0.0, 0.0, 0.0, 0.7952, 0.9988, 0.7952, 0.9271, 0.9698, 0.9271, 0.9692, 0.9995, 0.7934, 0.9993, 0.7934, 0.9277, 0.9681, 0.9276, 0.9674, 1.0, 0.3986, 0.8234, 0.3985, 0.7521, 0.7741, 0.7521, 0.774, 0.823, 0.7952, 0.9988, 0.7952, 0.9271, 0.9698, 0.9271, 0.9692, 0.9995, 0.7934, 0.9993, 0.7934, 0.9277, 0.9681, 0.9276, 0.9674, 1.0, 0.3986, 0.8234, 0.3985, 0.7521, 0.7741, 0.7521, 0.774, 0.823, 0.7952, 0.9988, 0.7952, 0.9271, 0.9698, 0.9271, 0.9692, 0.9995, 0.7934, 0.9993, 0.7934, 0.9277, 0.9681, 0.9276, 0.9674, 1.0, 0.7953, 0.9989, 0.7952, 0.9271, 0.9698, 0.9271, 0.9692, 0.9995, 0.7934, 0.9995, 0.7934, 0.9277, 0.9678, 0.9276, 0.9674, 1.0, 0.7953, 0.9989, 0.7952, 0.9271, 0.9698, 0.9271, 0.9692, 0.9995, 0.7934, 0.9995, 0.7934, 0.9277, 0.9678, 0.9276, 0.9674, 1.0, 0.7953, 0.9989, 0.7952, 0.9271, 0.9698, 0.9271, 0.9692, 0.9995, 0.7934, 0.9995, 0.7934, 0.9277, 0.9678, 0.9276, 0.9674, 1.0, 0.9698, 0.9269, 0.9692, 0.9996, 0.8757, 0.9748, 0.8758, 0.9532, 0.7934, 0.9996, 0.7933, 0.9277, 0.9678, 0.9277, 0.9673, 1.0, 0.3986, 0.8235, 0.3985, 0.7521, 0.7743, 0.7523, 0.774, 0.8234, 0.9692, 0.9996, 0.7953, 0.9989, 0.8522, 0.9746, 0.8757, 0.9748, 0.7934, 0.9996, 0.7933, 0.9277, 0.9678, 0.9277, 0.9673, 1.0, 0.3986, 0.8235, 0.3985, 0.7521, 0.7743, 0.7523, 0.774, 0.8234, 0.7952, 0.927, 0.9698, 0.9269, 0.8758, 0.9532, 0.8523, 0.9533, 0.7934, 0.9996, 0.7933, 0.9277, 0.9678, 0.9277, 0.9673, 1.0, 0.0, 1.0, 1.0, 1.0, 1.0, 0.0, 0.0, 0.0, 0.0, 1.0, 0.0, 0.0, 1.0, 0.0, 1.0, 1.0, 0.0, 1.0, 1.0, 1.0, 1.0, 0.0, 0.0, 0.0, 0.0, 1.0, 0.0, 0.0, 1.0, 0.0, 1.0, 1.0, 0.7952, 0.927, 0.9698, 0.9269, 0.8758, 0.9532, 0.8523, 0.9533, 0.9692, 0.9996, 0.7953, 0.9989, 0.8522, 0.9746, 0.8757, 0.9748, 0.7953, 0.9989, 0.7952, 0.927, 0.8523, 0.9533, 0.8522, 0.9746, 0.9698, 0.9269, 0.9692, 0.9996, 0.8757, 0.9748, 0.8758, 0.9532, 0.3986, 0.8234, 0.3985, 0.7521, 0.7741, 0.7521, 0.774, 0.823, 0.7952, 0.9988, 0.7952, 0.9271, 0.9698, 0.9271, 0.9692, 0.9995, 0.7934, 0.9993, 0.7934, 0.9277, 0.9681, 0.9276, 0.9674, 1.0, 0.7953, 0.9989, 0.7952, 0.9271, 0.9698, 0.9271, 0.9692, 0.9995, 0.7934, 0.9995, 0.7934, 0.9277, 0.9678, 0.9276, 0.9674, 1.0, 0.3986, 0.8235, 0.3985, 0.7521, 0.7743, 0.7523, 0.774, 0.8234, 0.7934, 0.9996, 0.7933, 0.9277, 0.9678, 0.9277, 0.9673, 1.0, 0.0, 1.0, 1.0, 1.0, 1.0, 0.0, 0.0, 0.0, 0.0, 1.0, 0.0, 0.0, 1.0, 0.0, 1.0, 1.0, 0.0, 1.0, 0.0, 0.0, 1.0, 0.0, 1.0, 1.0, 0.2318, 0.5175, 0.1981, 0.5504, 0.2318, 0.4074, 1.0, 1.0, 0.1981, 0.5504, 0.09956, 0.5504, 0.09956, 0.4074, 1.0, 1.0, 0.2318, 0.5175, 0.1981, 0.5504, 0.2318, 0.4074, 1.0, 1.0, 0.1981, 0.5504, 0.09956, 0.5504, 0.09956, 0.4074, 1.0, 1.0, 0.1981, 0.5504, 0.09956, 0.5504, 0.09956, 0.4074, 0.2318, 0.5175, 0.1981, 0.5504, 0.2318, 0.4074, 0.1981, 0.5504, 0.09956, 0.4074, 0.2318, 0.4074, 0.0, 1.0, 0.0, 0.0, 1.0, 0.0, 1.0, 1.0, 0.0, 1.0, 1.0, 1.0, 1.0, 0.0, 0.0, 0.0, 0.0, 1.0, 1.0, 1.0, 1.0, 0.0, 0.0, 0.0, 0.0, 1.0, 0.0, 0.0, 1.0, 0.0, 1.0, 1.0, 0.1981, 0.5504, 0.2318, 0.5175, 0.2318, 0.4074, 1.0, 1.0, 0.09956, 0.5504, 0.1981, 0.5504, 0.09956, 0.4074, 1.0, 1.0, 0.1981, 0.5504, 0.2318, 0.5175, 0.2318, 0.4074, 1.0, 1.0, 0.09956, 0.5504, 0.1981, 0.5504, 0.09956, 0.4074, 1.0, 1.0, 0.1981, 0.5504, 0.2318, 0.5175, 0.2318, 0.4074, 0.09956, 0.5504, 0.1981, 0.5504, 0.09956, 0.4074, 0.1981, 0.5504, 0.2318, 0.4074, 0.09956, 0.4074, 0.1981, 0.4774, 0.09956, 0.4774, 0.09956, 0.4074, 1.0, 1.0, 0.2318, 0.4446, 0.1981, 0.4774, 0.2318, 0.4074, 1.0, 1.0, 0.1981, 0.4774, 0.09956, 0.4774, 0.09956, 0.4074, 1.0, 1.0, 0.2318, 0.4446, 0.1981, 0.4774, 0.2318, 0.4074, 1.0, 1.0, 0.1981, 0.4774, 0.09956, 0.4774, 0.09956, 0.4074, 0.2318, 0.4446, 0.1981, 0.4774, 0.2318, 0.4074, 0.1981, 0.4774, 0.09956, 0.4074, 0.2318, 0.4074, 0.1981, 0.4774, 0.1987, 0.434, 0.1827, 0.434, 1.0, 1.0, 0.2318, 0.4074, 0.1827, 0.418, 0.1987, 0.418, 1.0, 1.0, 0.2318, 0.4074, 0.1987, 0.418, 0.1987, 0.434, 1.0, 1.0, 0.0, 1.0, 1.0, 0.0, 0.0, 0.0, 1.0, 1.0, 0.09956, 0.4774, 0.1981, 0.4774, 0.09956, 0.4074, 1.0, 1.0, 0.1981, 0.4774, 0.2318, 0.4446, 0.2318, 0.4074, 1.0, 1.0, 0.09956, 0.4774, 0.1981, 0.4774, 0.09956, 0.4074, 1.0, 1.0, 0.1981, 0.4774, 0.2318, 0.4446, 0.2318, 0.4074, 1.0, 1.0, 0.0, 1.0, 1.0, 0.0, 0.0, 0.0, 0.0, 1.0, 0.0, 0.0, 1.0, 0.0, 0.2318, 0.4074, 0.09956, 0.4074, 0.1827, 0.418, 0.2318, 0.4074, 0.1827, 0.418, 0.1987, 0.418, 0.2318, 0.4074, 0.1987, 0.418, 0.1987, 0.434, 0.2318, 0.4074, 0.1987, 0.434, 0.1981, 0.4774, 0.1981, 0.4774, 0.1987, 0.434, 0.1827, 0.434, 0.1981, 0.4774, 0.2318, 0.4446, 0.2318, 0.4074, 0.09956, 0.4774, 0.1981, 0.4774, 0.09956, 0.4074, 0.1981, 0.4454, 0.1827, 0.434, 0.1987, 0.434, 1.0, 1.0, 0.2297, 0.4077, 0.1989, 0.4177, 0.1839, 0.4177, 1.0, 1.0, 0.2318, 0.4074, 0.1987, 0.434, 0.1987, 0.418, 1.0, 1.0, 0.09956, 0.4074, 0.1827, 0.418, 0.1827, 0.434, 1.0, 1.0, 0.2318, 0.4074, 0.1981, 0.4454, 0.1987, 0.434, 1.0, 1.0, 0.1981, 0.4454, 0.09956, 0.4454, 0.09956, 0.4074, 1.0, 1.0, 0.1981, 0.4454, 0.09956, 0.4454, 0.09956, 0.4074, 1.0, 1.0, 0.09956, 0.4074, 0.1827, 0.418, 0.1827, 0.434, 0.2318, 0.4074, 0.1827, 0.418, 0.09956, 0.4074, 0.2297, 0.4077, 0.1989, 0.4177, 0.1839, 0.4177, 0.2318, 0.4074, 0.1987, 0.434, 0.1987, 0.418, 0.2318, 0.4074, 0.1981, 0.4454, 0.1987, 0.434, 0.1981, 0.4454, 0.1827, 0.434, 0.1987, 0.434, 0.09956, 0.4074, 0.1827, 0.434, 0.1981, 0.4454, 0.1981, 0.4454, 0.09956, 0.4454, 0.09956, 0.4074, 0.1981, 0.4454, 0.2318, 0.4074, 0.09956, 0.4074, 1.0, 1.0, 0.09956, 0.4454, 0.1981, 0.4454, 0.09956, 0.4074, 1.0, 1.0, 0.09956, 0.4454, 0.1981, 0.4454, 0.09956, 0.4074, 1.0, 1.0, 0.09956, 0.4454, 0.1981, 0.4454, 0.09956, 0.4074, 0.1981, 0.4454, 0.2318, 0.4074, 0.09956, 0.4074, 0.3336, 0.8651, 0.3336, 0.9669, 0.05959, 0.9669, 0.05959, 0.8651, 0.3336, 0.8651, 0.3336, 0.9669, 0.05959, 0.9669, 0.05959, 0.8651, 0.0, 1.0, 0.0, 0.0, 1.0, 0.0, 1.0, 1.0, 0.0, 1.0, 0.0, 0.0, 1.0, 0.0, 1.0, 1.0, 0.0, 1.0, 1.0, 1.0, 1.0, 0.0, 0.0, 0.0])
me_cube.materials.append(mat_material)
me_cube.use_remesh_preserve_volume = False
me_cube.use_remesh_preserve_attributes = False
me_cube.use_mirror_vertex_groups = False
me_cube.auto_texspace = False
me_cube.update()

# ---- objects
ob_pie_gnmrckt_002 = bpy.data.objects.new('PIE_GNMRCKT.002', None)
ob_pie_blcanpil = bpy.data.objects.new('PIE_BLCANPIL', None)
ob_level_1_005 = bpy.data.objects.new('LEVEL_1.005', me_clean_007)
ob_connector_1_001 = bpy.data.objects.new('CONNECTOR_1.001', None)
ob_level_1_004 = bpy.data.objects.new('LEVEL_1.004', me_clean_006)
ob_lamp_001 = bpy.data.objects.new('Lamp.001', light_lamp_004)
ob_lamp = bpy.data.objects.new('Lamp', light_lamp_002)
ob_empty_001 = bpy.data.objects.new('Empty.001', None)
ob_empty = bpy.data.objects.new('Empty', None)
ob_pie_trmrckt_001 = bpy.data.objects.new('PIE_TRMRCKT.001', None)
ob_level_1_003 = bpy.data.objects.new('LEVEL_1.003', me_clean_003)
ob_pie_gnmrckt_001 = bpy.data.objects.new('PIE_GNMRCKT.001', None)
ob_level_1_002 = bpy.data.objects.new('LEVEL_1.002', me_clean_002)
ob_pie_gnmrckt = bpy.data.objects.new('PIE_GNMRCKT', None)
ob_connector_1 = bpy.data.objects.new('CONNECTOR_1', None)
ob_level_1_001 = bpy.data.objects.new('LEVEL_1.001', me_clean_001)
ob_pie_trmrckt = bpy.data.objects.new('PIE_TRMRCKT', None)
ob_level_1 = bpy.data.objects.new('LEVEL_1', me_clean)
ob_cube = bpy.data.objects.new('Cube', me_cube)
ob_camera = bpy.data.objects.new('Camera', cam_camera)

# ---- transforms, parenting, visibility, modifiers, constraints
ob_pie_gnmrckt_002.location = (2.295, -2.684, 1.492)
ob_pie_gnmrckt_002.rotation_euler = (0.0, -0.0, 3.141)
ob_pie_gnmrckt_002.lock_rotations_4d = False
ob_pie_gnmrckt_002.empty_display_type = 'ARROWS'
ob_pie_gnmrckt_002.empty_image_offset = (0.0, 0.0)
ob_pie_gnmrckt_002.color = (0.0, 0.0, 0.0, 1.0)
ob_pie_gnmrckt_002.lineart.crease_threshold = 0.0
ob_pie_blcanpil.location = (-0.6059, -2.675, 1.376)
ob_pie_blcanpil.lock_rotations_4d = False
ob_pie_blcanpil.empty_display_type = 'ARROWS'
ob_pie_blcanpil.empty_image_offset = (0.0, 0.0)
ob_pie_blcanpil.color = (0.0, 0.0, 0.0, 1.0)
ob_pie_blcanpil.lineart.crease_threshold = 0.0
ob_level_1_005.parent = ob_pie_blcanpil
ob_level_1_005.location = (2.892, 0.0, 0.0)
ob_level_1_005.lock_rotations_4d = False
ob_level_1_005.empty_display_type = 'ARROWS'
ob_level_1_005.color = (0.0, 0.0, 0.0, 1.0)
ob_level_1_005.lineart.crease_threshold = 0.0
ob_connector_1_001.parent = ob_pie_blcanpil
ob_connector_1_001.location = (0.0, -0.0, 0.1797)
ob_connector_1_001.scale = (0.15, 0.15, 0.15)
ob_connector_1_001.lock_rotations_4d = False
ob_connector_1_001.empty_display_type = 'ARROWS'
ob_connector_1_001.empty_image_offset = (0.0, 0.0)
ob_connector_1_001.color = (0.0, 0.0, 0.0, 1.0)
ob_connector_1_001.lineart.crease_threshold = 0.0
ob_level_1_004.parent = ob_pie_blcanpil
ob_level_1_004.location = (0.0, 0.0, 0.0)
ob_level_1_004.lock_rotations_4d = False
ob_level_1_004.empty_display_type = 'ARROWS'
ob_level_1_004.color = (0.0, 0.0, 0.0, 1.0)
ob_level_1_004.lineart.crease_threshold = 0.0
ob_lamp_001.location = (1.633, -33.74, 6.127)
ob_lamp_001.lock_rotations_4d = False
ob_lamp_001.empty_display_type = 'ARROWS'
ob_lamp_001.color = (0.0, 0.0, 0.0, 1.0)
ob_lamp_001.lineart.crease_threshold = 0.0
ob_lamp.location = (5.043, -15.79, 14.39)
ob_lamp.rotation_euler = (0.7932, -0.06069, 0.4422)
ob_lamp.lock_rotations_4d = False
ob_lamp.empty_display_type = 'ARROWS'
ob_lamp.color = (0.0, 0.0, 0.0, 1.0)
ob_lamp.lineart.crease_threshold = 0.0
ob_empty_001.location = (-0.5948, -2.683, 1.373)
ob_empty_001.lock_rotations_4d = False
ob_empty_001.empty_display_type = 'ARROWS'
ob_empty_001.empty_image_offset = (0.0, 0.0)
ob_empty_001.color = (0.0, 0.0, 0.0, 1.0)
ob_empty_001.lineart.crease_threshold = 0.0
ob_empty.location = (2.286, -2.678, 1.55)
ob_empty.lock_rotations_4d = False
ob_empty.empty_display_type = 'ARROWS'
ob_empty.empty_image_offset = (0.0, 0.0)
ob_empty.color = (0.0, 0.0, 0.0, 1.0)
ob_empty.lineart.crease_threshold = 0.0
ob_pie_trmrckt_001.location = (-0.5965, -2.684, 1.54)
ob_pie_trmrckt_001.rotation_euler = (0.0, -0.0, 3.141)
ob_pie_trmrckt_001.lock_rotations_4d = False
ob_pie_trmrckt_001.empty_display_type = 'ARROWS'
ob_pie_trmrckt_001.empty_image_offset = (0.0, 0.0)
ob_pie_trmrckt_001.color = (0.0, 0.0, 0.0, 1.0)
ob_pie_trmrckt_001.lineart.crease_threshold = 0.0
ob_level_1_003.parent = ob_pie_trmrckt_001
ob_level_1_003.location = (0.0, 0.0, 0.0)
ob_level_1_003.lock_rotations_4d = False
ob_level_1_003.empty_display_type = 'ARROWS'
ob_level_1_003.color = (0.0, 0.0, 0.0, 1.0)
ob_level_1_003.lineart.crease_threshold = 0.0
ob_pie_gnmrckt_001.location = (-0.5965, -2.684, 1.492)
ob_pie_gnmrckt_001.rotation_euler = (0.0, -0.0, 3.141)
ob_pie_gnmrckt_001.lock_rotations_4d = False
ob_pie_gnmrckt_001.empty_display_type = 'ARROWS'
ob_pie_gnmrckt_001.empty_image_offset = (0.0, 0.0)
ob_pie_gnmrckt_001.color = (0.0, 0.0, 0.0, 1.0)
ob_pie_gnmrckt_001.lineart.crease_threshold = 0.0
ob_level_1_002.parent = ob_pie_gnmrckt_001
ob_level_1_002.location = (0.0, 0.0, 0.0)
ob_level_1_002.lock_rotations_4d = False
ob_level_1_002.empty_display_type = 'ARROWS'
ob_level_1_002.color = (0.0, 0.0, 0.0, 1.0)
ob_level_1_002.lineart.crease_threshold = 0.0
ob_pie_gnmrckt.location = (2.282, -2.684, 1.512)
ob_pie_gnmrckt.rotation_euler = (0.0, -0.0, 3.141)
ob_pie_gnmrckt.lock_rotations_4d = False
ob_pie_gnmrckt.empty_display_type = 'ARROWS'
ob_pie_gnmrckt.empty_image_offset = (0.0, 0.0)
ob_pie_gnmrckt.color = (0.0, 0.0, 0.0, 1.0)
ob_pie_gnmrckt.lineart.crease_threshold = 0.0
ob_connector_1.parent = ob_pie_gnmrckt
ob_connector_1.location = (0.0, 0.125, 0.1562)
ob_connector_1.scale = (0.15, 0.15, 0.15)
ob_connector_1.lock_rotations_4d = False
ob_connector_1.empty_display_type = 'ARROWS'
ob_connector_1.empty_image_offset = (0.0, 0.0)
ob_connector_1.color = (0.0, 0.0, 0.0, 1.0)
ob_connector_1.lineart.crease_threshold = 0.0
ob_level_1_001.parent = ob_pie_gnmrckt
ob_level_1_001.location = (0.0, 0.0, 0.0)
ob_level_1_001.lock_rotations_4d = False
ob_level_1_001.empty_display_type = 'ARROWS'
ob_level_1_001.color = (0.0, 0.0, 0.0, 1.0)
ob_level_1_001.lineart.crease_threshold = 0.0
ob_pie_trmrckt.location = (2.282, -2.684, 1.541)
ob_pie_trmrckt.rotation_euler = (0.0, -0.0, 3.141)
ob_pie_trmrckt.lock_rotations_4d = False
ob_pie_trmrckt.empty_display_type = 'ARROWS'
ob_pie_trmrckt.empty_image_offset = (0.0, 0.0)
ob_pie_trmrckt.color = (0.0, 0.0, 0.0, 1.0)
ob_pie_trmrckt.lineart.crease_threshold = 0.0
ob_level_1.parent = ob_pie_trmrckt
ob_level_1.location = (0.0, 0.0, 0.0)
ob_level_1.lock_rotations_4d = False
ob_level_1.empty_display_type = 'ARROWS'
ob_level_1.color = (0.0, 0.0, 0.0, 1.0)
ob_level_1.lineart.crease_threshold = 0.0
ob_cube.location = (0.0, 0.0, 0.0)
ob_cube.lock_rotations_4d = False
ob_cube.empty_display_type = 'ARROWS'
ob_cube.color = (0.0, 0.0, 0.0, 1.0)
ob_cube.show_texture_space = True
ob_cube.lineart.crease_threshold = 0.0
ob_camera.location = (4.951, -9.452, 8.643)
ob_camera.rotation_euler = (0.7311, -0.1006, 0.5889)
ob_camera.lock_rotations_4d = False
ob_camera.empty_display_type = 'ARROWS'
ob_camera.color = (0.0, 0.0, 0.0, 0.0)
ob_camera.display_type = 'WIRE'
ob_camera.lineart.crease_threshold = 0.0

# ---- collection membership
col_collection_1.objects.link(ob_pie_gnmrckt_002)
col_collection_1.objects.link(ob_pie_blcanpil)
col_collection_1.objects.link(ob_level_1_005)
col_collection_1.objects.link(ob_connector_1_001)
col_collection_1.objects.link(ob_level_1_004)
col_collection_1.objects.link(ob_lamp_001)
col_collection_1.objects.link(ob_lamp)
col_collection_1.objects.link(ob_empty_001)
col_collection_1.objects.link(ob_empty)
col_collection_1.objects.link(ob_pie_trmrckt_001)
col_collection_1.objects.link(ob_level_1_003)
col_collection_1.objects.link(ob_pie_gnmrckt_001)
col_collection_1.objects.link(ob_level_1_002)
col_collection_1.objects.link(ob_pie_gnmrckt)
col_collection_1.objects.link(ob_connector_1)
col_collection_1.objects.link(ob_level_1_001)
col_collection_1.objects.link(ob_pie_trmrckt)
col_collection_1.objects.link(ob_level_1)
col_collection_1.objects.link(ob_cube)
col_collection_1.objects.link(ob_camera)
col_collection_2.objects.link(ob_pie_gnmrckt_002)
col_collection_2.objects.link(ob_pie_blcanpil)
col_collection_2.objects.link(ob_level_1_005)
col_collection_2.objects.link(ob_connector_1_001)
col_collection_2.objects.link(ob_level_1_004)
col_collection_2.objects.link(ob_pie_trmrckt_001)
col_collection_2.objects.link(ob_level_1_003)
col_collection_2.objects.link(ob_pie_gnmrckt_001)
col_collection_2.objects.link(ob_level_1_002)
col_collection_2.objects.link(ob_pie_gnmrckt)
col_collection_2.objects.link(ob_connector_1)
col_collection_2.objects.link(ob_level_1_001)
col_collection_2.objects.link(ob_pie_trmrckt)
col_collection_2.objects.link(ob_level_1)

# ---- scene / render settings (as saved in the file)
scene.camera = ob_camera
scene.frame_start = 1; scene.frame_end = 250; scene.frame_set(1)
scene.render.engine = 'BLENDER_EEVEE_NEXT'
scene.render.image_settings.file_format = 'JPEG'
scene.render.image_settings.color_mode = 'RGB'
scene.render.image_settings.compression = 90
scene.render.resolution_x = 800
scene.render.resolution_y = 600
scene.render.pixel_aspect_x = 100.0
scene.render.pixel_aspect_y = 100.0
scene.render.fps = 25
scene.render.dither_intensity = 0.0
scene.render.use_compositing = False
scene.render.use_sequencer = False
scene.render.bake_margin = 2
scene.render.bake_bias = 0.0
scene.render.use_stamp_time = False
scene.render.use_stamp_date = False
scene.render.use_stamp_frame = False
scene.render.use_stamp_camera = False
scene.render.use_stamp_scene = False
scene.render.use_stamp_filename = False
scene.render.use_stamp_render_time = False
scene.render.stamp_font_size = 0
scene.cycles.use_denoising = False
scene.cycles.samples = 10
scene.cycles.sampling_pattern = 'TABULATED_SOBOL'
scene.cycles.light_sampling_threshold = 0.0
scene.cycles.use_adaptive_sampling = False
scene.cycles.use_light_tree = False
scene.cycles.blur_glossy = 0.0
scene.cycles.volume_bounces = 1
scene.cycles.pixel_filter_type = 'GAUSSIAN'
scene.cycles.sample_clamp_indirect = 0.0
scene.view_settings.view_transform = 'Raw'
bpy.context.view_layer.update()
